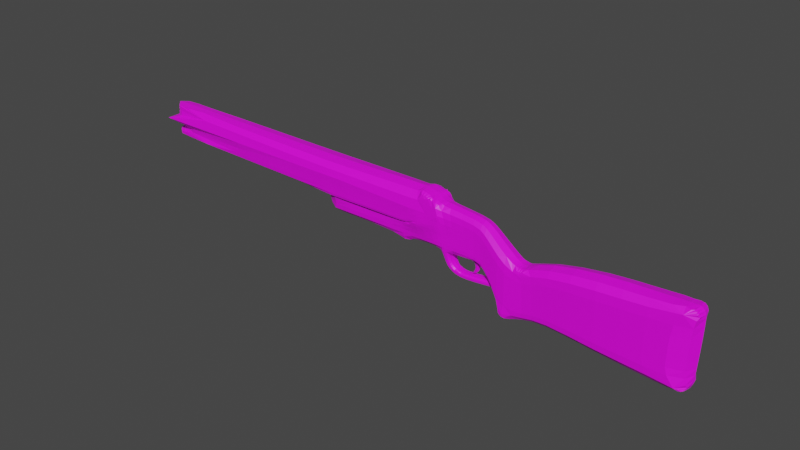 # Source: Gun.blend  (saved by Blender 3.6.11; exported with 4.5.12 LTS)
import bpy
from mathutils import Matrix  # noqa: F401  (used for matrix-valued properties, if any)

bpy.ops.wm.read_factory_settings(use_empty=True)
scene = bpy.context.scene
scene.name = 'Scene'

# ---- collections
col_collection = bpy.data.collections.new('Collection'); scene.collection.children.link(col_collection)

# ---- images (referenced by path relative to the original .blend; pixels are not part of the script)
import os
ASSET_DIR = os.environ.get("B2B_ASSET_DIR", "")  # directory of the original .blend (textures are referenced by path, not embedded)
HERE = os.path.dirname(os.path.abspath(__file__))  # packed textures are extracted next to this script under _unpacked/

def load_image(name, relpath, width, height, colorspace="sRGB"):
    """Load a texture the original file referenced (path relative to the .blend, or extracted next to this script)."""
    p = next((c for c in (os.path.join(HERE, relpath), os.path.join(ASSET_DIR, relpath)) if relpath and os.path.exists(c)), "")
    if p:
        img = bpy.data.images.load(p, check_existing=True)
        img.name = name
    else:  # same state as the original file: an image datablock whose file is absent (Cycles renders it pink)
        img = bpy.data.images.new(name, width, height)
        img.source = "FILE"
        img.filepath = "//" + (relpath or name)
    img.colorspace_settings.name = colorspace
    return img
img_colorpallet_png = load_image('ColorPallet.png', 'ColorPallet.png', 1024, 1024, 'sRGB')

# ---- materials (node trees are filled in below, after node groups)
mat_material_001 = bpy.data.materials.new('Material.001')
mat_material_001.use_transparent_shadow = False

# ---- material node trees
mat_material_001.use_nodes = True; mat_material_001.node_tree.nodes.clear()
_N = mat_material_001.node_tree.nodes; _L = mat_material_001.node_tree.links
n0 = _N.new('ShaderNodeBsdfPrincipled'); n0.name = 'Principled BSDF'; n0.location = (10, 300)
n0.distribution = 'GGX'
n0.subsurface_method = 'RANDOM_WALK_SKIN'
n0.inputs[3].default_value = 1.45
n0.inputs[27].default_value = (0.0, 0.0, 0.0, 1.0)
n0.inputs[28].default_value = 1.0
n1 = _N.new('ShaderNodeOutputMaterial'); n1.name = 'Material Output'; n1.location = (300, 300)
n2 = _N.new('ShaderNodeTexImage'); n2.name = 'Image Texture'; n2.location = (-280, 280)
n2.image = img_colorpallet_png
_L.new(n0.outputs[0], n1.inputs[0])
_L.new(n2.outputs[0], n0.inputs[0])
n1.is_active_output = True

# ---- world
world_world = bpy.data.worlds.new('World'); scene.world = world_world
world_world.use_nodes = True; world_world.node_tree.nodes.clear()
_N = world_world.node_tree.nodes; _L = world_world.node_tree.links
n0 = _N.new('ShaderNodeOutputWorld'); n0.name = 'World Output'; n0.location = (300, 300)
n1 = _N.new('ShaderNodeBackground'); n1.name = 'Background'; n1.location = (10, 300)
n1.inputs[0].default_value = (0.05088, 0.05088, 0.05088, 1.0)
_L.new(n1.outputs[0], n0.inputs[0])
n0.is_active_output = True
world_world.color = (0.05088, 0.05088, 0.05088)
world_world.use_sun_shadow = False
world_world.sun_shadow_jitter_overblur = 0.0

# ---- meshes
me_cube_001 = bpy.data.meshes.new('Cube.001')
me_cube_001.from_pydata([(1.014, -1.0, -0.9872), (1.034, -1.0, 0.8398), (1.014, 1.0, -0.9872), (1.034, 1.0, 0.8398), (-1.223, -1.0, 0.05432), (-1.223, 1.0, 0.05432), (1.0, 1.0, 0.0), (1.0, -1.0, 0.0), (-1.275, 1.0, -0.6061), (1.0, 1.0, -0.5), (1.0, -1.0, -0.5), (-1.275, -1.0, -0.6061), (-1.171, -1.0, 0.6359), (-1.171, 1.0, 0.6359), (1.0, 1.0, 0.5145), (1.0, -1.0, 0.5145), (-0.09189, 1.0, -0.9769), (-0.3839, 1.0, 1.007), (-0.09189, -1.0, -0.9769), (-0.3839, -1.0, 1.007), (-0.1116, -1.0, 0.02716), (-0.1116, 1.0, 0.02716), (-0.1377, 1.0, -0.553), (-0.1377, -1.0, -0.553), (-0.08561, -1.0, 0.5752), (-0.08561, 1.0, 0.5752), (2.367, -0.7914, -0.8126), (2.383, -0.7914, 0.6334), (2.367, 0.7914, -0.8126), (2.383, 0.7914, 0.6334), (2.356, 0.7914, -0.03128), (2.356, -0.7914, -0.03128), (2.356, 0.7914, -0.427), (2.356, -0.7914, -0.427), (2.356, 0.7914, 0.3759), (2.356, -0.7914, 0.3759), (2.92, -0.7059, 0.7472), (2.92, 0.7059, 0.7472), (2.896, 0.7059, 0.1543), (2.896, -0.7059, 0.1543), (2.896, 0.7059, -0.1986), (2.896, -0.7059, -0.1986), (2.896, 0.7059, 0.5175), (2.896, -0.7059, 0.5175), (3.314, -0.8228, -0.78), (1.0, 1.0, 0.223), (3.314, 0.8228, -0.78), (-1.201, 1.0, 0.3063), (3.358, 0.8228, 0.09656), (3.358, -0.8228, 0.09656), (3.358, 0.8228, -0.3148), (3.358, -0.8228, -0.3148), (3.358, 0.8228, 0.5199), (3.358, -0.8228, 0.5199), (4.107, -0.593, -1.397), (4.167, -0.2468, -0.3127), (4.107, 0.593, -1.397), (4.167, 0.2468, -0.3127), (4.099, 0.593, -0.8114), (4.099, -0.593, -0.8114), (4.099, 0.593, -1.108), (4.099, -0.593, -1.108), (4.099, 0.593, -0.5063), (4.099, -0.593, -0.5063), (3.707, 0.7079, 0.06652), (3.729, -0.7079, -0.7114), (3.683, -0.7079, -1.121), (3.729, 0.7079, 0.006801), (3.729, 0.7079, -0.7114), (3.683, 0.7079, -1.121), (3.729, 0.7079, -0.3574), (3.729, -0.7079, 0.006801), (3.707, -0.7079, 0.06652), (3.729, -0.7079, -0.3574), (3.953, 0.6459, -0.2187), (3.882, -0.6459, -1.304), (3.929, 0.6459, -0.9252), (3.929, 0.6459, -0.6023), (3.929, -0.6459, -0.2699), (3.929, -0.6459, -0.9252), (3.929, 0.6459, -0.2699), (3.882, 0.6459, -1.304), (3.953, -0.6459, -0.2187), (3.929, -0.6459, -0.6023), (14.26, 0.9177, -1.976), (8.07, -0.7513, -0.4227), (14.27, 0.9165, -1.906), (8.07, 0.7513, -0.4227), (14.23, 0.9216, -2.04), (14.28, 0.916, -1.824), (14.27, -0.9165, -1.906), (14.26, -0.9177, -1.976), (8.044, 0.7513, -0.6671), (8.044, -0.7513, -0.6671), (14.25, -0.9195, -2.023), (14.28, -0.916, -1.824), (14.23, -0.9216, -2.04), (5.945, 0.6671, -0.5816), (6.385, 0.9689, -0.9518), (14.3, -1.004, -1.618), (14.3, 1.004, -1.618), (14.29, -0.916, -1.308), (8.598, 0.7513, -0.6776), (8.598, -0.7513, -0.6776), (8.598, -0.7513, -0.6776), (8.133, -0.7513, -0.4239), (8.57, -0.7513, -0.5834), (8.472, -0.7513, -0.5021), (8.319, -0.7513, -0.4461), (8.133, 0.7513, -0.4239), (8.598, 0.7513, -0.6776), (8.319, 0.7513, -0.4461), (8.472, 0.7513, -0.5021), (8.57, 0.7513, -0.5834), (5.945, 0.9439, -0.9248), (5.945, -0.6671, -0.5816), (5.968, -0.6671, -0.3646), (14.29, 0.916, -1.308), (5.944, 0.6671, -0.8068), (5.944, -0.6671, -0.8068), (5.945, -0.9439, -0.9248), (5.968, 0.6671, -0.3646), (5.149, 0.8915, -1.242), (5.044, -0.63, -0.339), (5.022, -0.63, -0.8681), (5.044, 0.63, -0.339), (5.022, -0.63, -0.5439), (5.022, 0.63, -0.8681), (5.022, 0.63, -0.5439), (5.149, -0.8915, -1.242), (5.484, -0.6485, -0.5628), (5.484, 0.9177, -0.8965), (5.484, 0.6485, -0.5628), (5.484, -0.9177, -1.221), (5.484, 0.9177, -1.221), (5.506, -0.6485, -0.3518), (5.484, -0.9177, -0.8965), (5.506, 0.6485, -0.3518), (8.598, -1.063, -0.8967), (5.315, 0.9047, -1.632), (5.481, 0.9177, -1.538), (8.598, 1.063, -0.8967), (8.044, -0.7513, -0.8862), (8.044, 0.7513, -0.8862), (5.315, -0.9047, -1.632), (5.944, 0.9439, -0.8068), (5.481, -0.9177, -1.538), (5.944, -0.9439, -0.8068), (8.598, -1.063, -0.8967), (5.481, -0.9177, -1.538), (2.832, -0.7282, -0.589), (3.108, -0.7448, -0.5976), (2.968, -0.7059, -0.3611), (2.896, -0.7227, -0.568), (2.971, -0.7238, -0.5623), (3.046, -0.7316, -0.5727), (3.108, 0.7448, -0.5976), (2.832, 0.7282, -0.589), (2.968, 0.7059, -0.3611), (3.046, 0.7316, -0.5727), (2.971, 0.7238, -0.5623), (2.896, 0.7227, -0.568), (-1.237, -1.0, -0.8318), (-1.045, -1.0, -0.9829), (-1.21, -1.0, -0.8886), (-1.165, -1.0, -0.9373), (-1.107, -1.0, -0.9704), (-1.045, 1.0, -0.9829), (-1.237, 1.0, -0.8318), (-1.107, 1.0, -0.9704), (-1.165, 1.0, -0.9373), (-1.21, 1.0, -0.8886), (-0.8844, -1.0, 1.04), (-1.106, -1.0, 0.8838), (-0.9525, -1.0, 1.028), (-1.019, -1.0, 0.9948), (-1.073, -1.0, 0.944), (-1.106, 1.0, 0.8838), (-0.8844, 1.0, 1.04), (-1.073, 1.0, 0.944), (-1.019, 1.0, 0.9948), (-0.9525, 1.0, 1.028), (3.555, -0.7889, 0.6625), (3.229, -0.7661, 0.8458), (3.427, -0.8228, 0.6504), (3.504, -0.7976, 0.7464), (3.424, -0.7963, 0.8107), (3.327, -0.7852, 0.8456), (3.229, 0.7661, 0.8458), (3.555, 0.7889, 0.6625), (3.427, 0.8228, 0.6504), (3.327, 0.7852, 0.8456), (3.424, 0.7963, 0.8107), (3.504, 0.7976, 0.7464), (1.0, -1.0, 0.223), (-1.201, -1.0, 0.3063), (-0.1003, 1.0, 0.2646), (-0.1003, -1.0, 0.2646), (2.356, 0.7914, 0.1452), (2.356, -0.7914, 0.1452), (2.896, 0.7059, 0.3117), (2.896, -0.7059, 0.3117), (3.358, 0.8228, 0.28), (3.358, -0.8228, 0.28), (4.099, 0.593, -0.6792), (4.099, -0.593, -0.6792), (3.729, -0.7079, -0.1996), (3.729, 0.7079, -0.1996), (3.929, -0.6459, -0.4583), (3.929, 0.6459, -0.4583), (8.044, 0.7513, -0.8862), (8.044, -0.7513, -0.8862), (8.598, 1.063, -0.8967), (8.598, -1.063, -0.8967), (5.944, -0.9439, -0.8068), (5.944, 0.9439, -0.8068), (5.022, 0.63, -0.7276), (5.022, -0.63, -0.7276), (5.643, 0.9177, -0.8499), (5.643, -0.9177, -0.8499), (8.598, 1.063, -0.8967), (5.315, -0.9047, -1.632), (8.044, -1.063, -0.8862), (8.044, 1.063, -0.8862), (5.584, -0.9246, -1.732), (6.385, 0.6847, -0.5995), (5.481, 0.9177, -1.538), (5.315, 0.9047, -1.632), (5.487, -0.9176, -1.705), (5.484, -0.9177, -0.8965), (5.484, 0.9177, -1.221), (5.484, -0.9177, -1.221), (5.484, 0.9177, -0.8965), (5.149, -0.63, -1.242), (5.149, 0.63, -1.242), (5.945, -0.9439, -0.9248), (5.392, -0.9106, -1.67), (5.481, -0.9177, -1.538), (5.669, -0.9304, -1.747), (5.945, 0.9439, -0.9248), (5.315, -0.9047, -1.632), (5.392, 0.9106, -1.67), (5.487, 0.9176, -1.705), (5.584, 0.9246, -1.732), (5.481, 0.9177, -1.538), (5.315, 0.9047, -1.632), (6.409, -0.6847, -0.3768), (6.385, -0.6847, -0.5995), (5.669, 0.9304, -1.747), (5.484, -0.9177, -0.8965), (5.484, 0.9177, -1.221), (5.484, -0.9177, -1.221), (5.484, 0.9177, -0.8965), (6.409, 0.6847, -0.3768), (6.384, -0.6847, -0.8273), (6.384, 0.6847, -0.8273), (5.999, -0.5842, -0.2536), (5.999, 0.5842, -0.2536), (6.384, -0.5996, -0.2642), (6.384, 0.5996, -0.2642), (5.164, 0.8969, -1.195), (5.139, -0.6338, -0.3416), (5.284, -0.8969, -0.9686), (5.139, 0.6338, -0.3416), (5.118, -0.6338, -0.5478), (5.284, 0.8969, -0.9686), (5.118, 0.6338, -0.5478), (5.164, -0.8969, -1.195), (5.118, -0.6338, -0.7326), (5.118, 0.6338, -0.7326), (4.883, 0.6244, -1.172), (4.359, -0.2544, -0.318), (5.036, -0.6244, -1.504), (4.883, -0.6244, -0.8595), (4.359, 0.2544, -0.318), (4.883, -0.6244, -0.5382), (4.883, 0.6244, -0.8595), (4.883, 0.6244, -0.5382), (5.036, 0.6244, -1.504), (4.883, -0.6244, -1.172), (4.883, -0.6244, -0.7203), (4.883, 0.6244, -0.7203), (4.96, -0.4332, 0.02569), (4.96, 0.4332, 0.02569), (5.012, -0.4358, 0.06637), (5.012, 0.4358, 0.06637), (4.902, -0.4294, -0.0716), (4.902, 0.4294, -0.0716), (4.913, -0.5269, -0.1852), (4.913, 0.5269, -0.1852), (5.002, 0.5316, -0.1566), (5.075, 0.5348, -0.1376), (5.075, -0.5348, -0.1376), (5.002, -0.5316, -0.1566), (4.787, -0.3276, 0.1938), (4.787, 0.3276, 0.1938), (4.826, -0.3296, 0.2246), (4.826, 0.3296, 0.2246), (4.84, -0.3805, 0.02365), (4.84, 0.3805, 0.02365), (4.879, -0.3839, 0.1042), (4.925, -0.3863, 0.1402), (4.879, 0.3839, 0.1042), (4.925, 0.3863, 0.1402), (4.513, -0.3786, 0.2226), (4.513, 0.3786, 0.2226), (4.538, -0.3809, 0.2742), (4.538, 0.3809, 0.2742), (4.504, -0.3752, 0.1239), (4.504, 0.3752, 0.1239), (4.66, -0.3402, 0.1089), (4.787, -0.3534, 0.0618), (4.767, -0.3266, 0.1614), (4.691, -0.3365, 0.1033), (4.726, -0.3377, 0.09234), (4.76, -0.3436, 0.07778), (4.787, 0.3534, 0.0618), (4.66, 0.3402, 0.1089), (4.767, 0.3266, 0.1614), (4.76, 0.3436, 0.07778), (4.726, 0.3377, 0.09234), (4.691, 0.3365, 0.1033), (3.862, -0.3641, 0.1729), (3.862, 0.3641, 0.1729), (3.867, -0.3663, 0.2277), (3.867, 0.3663, 0.2277), (3.888, -0.3609, 0.08116), (3.888, 0.3609, 0.08116), (3.862, -0.3641, 0.1729), (3.862, 0.3641, 0.1729), (3.867, -0.3663, 0.2277), (3.867, 0.3663, 0.2277), (3.888, -0.3609, 0.08116), (3.888, 0.3609, 0.08116), (3.672, -0.3641, 0.1548), (3.672, 0.3641, 0.1548), (3.676, -0.3663, 0.2096), (3.676, 0.3663, 0.2096), (3.698, -0.3609, 0.06306), (3.698, 0.3609, 0.06306), (4.12, 0.593, -0.3134), (4.12, -0.593, -0.3134), (4.904, -0.6244, -0.3351), (4.904, 0.6244, -0.3351), (4.158, 0.147, -0.1299), (4.158, -0.147, -0.1299), (4.272, -0.1515, -0.1331), (4.272, 0.1515, -0.1331), (4.213, 0.147, 0.01243), (4.213, -0.147, 0.01243), (4.321, -0.1515, -0.02238), (4.321, 0.1515, -0.02238), (4.311, 0.07624, 0.08231), (4.311, -0.07624, 0.08231), (4.367, -0.07861, 0.06425), (4.367, 0.07861, 0.06425), (4.311, 0.07624, 0.08231), (4.311, -0.07624, 0.08231), (4.367, -0.07861, 0.06425), (4.367, 0.07861, 0.06425), (5.182, 0.63, -1.418), (5.278, 0.6363, -1.596), (5.182, -0.63, -1.418), (5.278, -0.6363, -1.596), (5.149, -0.63, -1.242), (5.149, 0.63, -1.242), (5.315, -0.6394, -1.632), (5.315, 0.6394, -1.632), (5.149, -0.63, -1.242), (5.149, -0.63, -1.242), (5.149, 0.63, -1.242), (5.149, 0.63, -1.242), (5.164, 0.6338, -1.195), (5.164, -0.6338, -1.195), (8.044, 1.166, -1.429), (8.044, -1.166, -1.429), (5.945, 1.035, -1.258), (8.598, 1.166, -1.44), (8.598, -1.166, -1.44), (5.945, -1.035, -1.258), (5.484, -0.9177, -1.221), (5.484, 0.9177, -1.221), (14.3, 1.004, -1.618), (14.3, -1.004, -1.618), (6.385, -1.062, -1.294), (6.385, 1.062, -1.294), (5.164, 0.6338, -1.195), (5.164, -0.6338, -1.195), (5.149, 0.63, -1.242), (5.149, -0.63, -1.242), (5.097, -0.6265, -1.511), (5.278, -0.9004, -1.596), (5.182, -0.8915, -1.418), (5.143, -0.6283, -1.521), (5.194, -0.6308, -1.541), (5.241, -0.6336, -1.567), (5.278, 0.9004, -1.596), (5.097, 0.6265, -1.511), (5.182, 0.8915, -1.418), (5.241, 0.6336, -1.567), (5.194, 0.6308, -1.541), (5.143, 0.6283, -1.521), (5.149, 0.63, -1.242), (5.149, -0.63, -1.242), (5.315, 0.6394, -1.632), (5.315, -0.6394, -1.632), (5.149, 0.63, -1.242), (5.149, -0.63, -1.242), (5.278, -0.6363, -1.596), (5.182, -0.63, -1.418), (5.278, 0.6363, -1.596), (5.945, 0.9439, -0.9248), (5.182, 0.63, -1.418), (5.945, -0.9439, -0.9248), (5.149, 0.63, -1.242), (5.149, -0.63, -1.242), (5.484, 0.9177, -0.8965), (5.484, -0.9177, -1.221), (5.484, 0.9177, -1.221), (5.484, -0.9177, -0.8965), (5.315, 0.9047, -1.632), (5.481, 0.9177, -1.538), (5.315, -0.9047, -1.632), (5.481, -0.9177, -1.538), (8.044, 0.7513, -0.8862), (8.044, -0.7513, -0.8862), (8.598, 1.063, -0.8967), (8.598, -1.063, -0.8967), (5.944, -0.6671, -0.8068), (5.944, 0.6671, -0.8068), (5.945, 0.9439, -0.9248), (5.945, -0.9439, -0.9248), (5.149, 0.63, -1.242), (5.149, -0.63, -1.242), (5.484, 0.9177, -0.8965), (5.484, -0.9177, -1.221), (5.484, 0.9177, -1.221), (5.484, -0.9177, -0.8965), (5.315, 0.9047, -1.632), (5.481, 0.9177, -1.538), (5.315, -0.9047, -1.632), (5.481, -0.9177, -1.538), (8.044, 0.7513, -0.8862), (8.044, -0.7513, -0.8862), (8.598, 1.063, -0.8967), (8.598, -1.063, -0.8967), (5.944, -0.6671, -0.8068), (5.944, 0.6671, -0.8068), (6.384, -0.6847, -0.8273), (6.384, 0.6847, -0.8273), (5.164, 0.6338, -1.195), (5.164, -0.6338, -1.195), (5.164, 0.6338, -1.195), (5.164, -0.6338, -1.195), (8.044, 1.166, -1.429), (8.044, -1.166, -1.429), (5.945, 1.035, -1.258), (8.598, 1.166, -1.44), (8.598, -1.166, -1.44), (5.945, -1.035, -1.258), (5.484, -0.9177, -1.221), (5.484, 0.9177, -1.221), (14.3, 1.004, -1.618), (14.3, -1.004, -1.618), (6.385, -1.062, -1.294), (6.385, 1.062, -1.294), (5.164, 0.6338, -1.195), (5.164, -0.6338, -1.195), (5.149, 0.63, -1.242), (5.149, -0.63, -1.242), (5.945, -0.9439, -0.9248), (5.945, -1.035, -1.258), (5.869, -0.9439, -1.766), (5.869, 0.9439, -1.766), (5.945, 0.9439, -0.9248), (8.598, -1.166, -1.44), (8.598, 1.166, -1.44), (8.598, -1.063, -1.064), (8.598, 1.063, -1.064), (8.608, 1.063, -1.806), (5.945, 1.035, -1.258), (8.608, -1.063, -1.806), (8.044, -1.166, -1.429), (8.044, 1.166, -1.429), (8.044, -1.063, -1.054), (8.044, 1.063, -1.054), (6.384, -0.6847, -0.8273), (6.384, 0.6847, -0.8273), (5.164, 0.6338, -1.195), (5.164, -0.6338, -1.195), (5.182, 0.63, -1.418), (5.278, 0.6363, -1.596), (5.182, -0.63, -1.418), (5.278, -0.6363, -1.596), (5.149, -0.63, -1.242), (5.149, 0.63, -1.242), (5.315, -0.6394, -1.632), (5.315, 0.6394, -1.632), (5.149, -0.63, -1.242), (8.054, -1.063, -1.795), (8.054, 1.063, -1.795), (5.149, 0.63, -1.242), (5.164, 0.6338, -1.195), (5.164, -0.6338, -1.195), (8.044, 1.166, -1.429), (8.044, -1.166, -1.429), (5.945, 1.035, -1.258), (8.598, 1.166, -1.44), (8.598, -1.166, -1.44), (5.945, -1.035, -1.258), (5.484, -0.9177, -1.221), (5.484, 0.9177, -1.221), (14.3, 1.004, -1.618), (14.3, -1.004, -1.618), (6.385, -1.062, -1.294), (6.385, 1.062, -1.294), (5.164, 0.6338, -1.195), (5.164, -0.6338, -1.195), (5.149, 0.63, -1.242), (5.149, -0.63, -1.242), (14.25, 0.9195, -2.023), (14.27, 0.9203, -1.16), (6.384, -0.6847, -0.8273), (6.384, 0.6847, -0.8273), (5.164, 0.6338, -1.195), (5.164, -0.6338, -1.195), (5.164, 0.6338, -1.195), (5.164, -0.6338, -1.195), (8.044, 1.166, -1.429), (8.044, -1.166, -1.429), (5.945, 1.035, -1.258), (8.598, 1.166, -1.44), (8.598, -1.166, -1.44), (5.945, -1.035, -1.258), (5.484, -0.9177, -1.221), (5.484, 0.9177, -1.221), (14.3, 1.004, -1.618), (14.3, -1.004, -1.618), (6.385, -1.062, -1.294), (6.385, 1.062, -1.294), (5.164, 0.6338, -1.195), (5.164, -0.6338, -1.195), (5.149, 0.63, -1.242), (5.149, -0.63, -1.242), (14.29, 0.916, -1.308), (14.28, 0.9187, -1.173), (14.29, 0.9173, -1.205), (14.29, 0.9164, -1.252), (14.29, -0.916, -1.308), (14.27, -0.9203, -1.16), (14.29, -0.9164, -1.252), (14.29, -0.9173, -1.205), (14.28, -0.9187, -1.173), (6.327, 0.9689, -1.772), (6.385, -1.062, -1.294), (6.385, 1.062, -1.294), (6.327, -0.9689, -1.772), (6.385, -0.9689, -0.9518), (6.384, -0.9689, -0.8273), (6.384, 0.9689, -0.8273), (5.164, 0.6338, -1.195), (5.164, -0.6338, -1.195), (8.044, 1.166, -1.429), (8.044, -1.166, -1.429), (5.945, 1.035, -1.258), (8.598, 1.166, -1.44), (8.598, -1.166, -1.44), (5.945, -1.035, -1.258), (5.484, -0.9177, -1.221), (5.484, 0.9177, -1.221), (14.3, 1.004, -1.618), (14.3, -1.004, -1.618), (6.385, -1.062, -1.294), (6.385, 1.062, -1.294), (5.164, 0.6338, -1.195), (5.164, -0.6338, -1.195), (8.044, 1.166, -1.429), (8.044, -1.166, -1.429), (5.945, 1.035, -1.258), (8.598, 1.166, -1.44), (8.598, -1.166, -1.44), (5.945, -1.035, -1.258), (5.484, -0.9177, -1.221), (5.484, 0.9177, -1.221), (14.3, 1.004, -1.618), (14.3, -1.004, -1.618), (6.385, -1.062, -1.294), (6.385, 1.062, -1.294), (5.164, 0.6338, -1.195), (5.164, -0.6338, -1.195), (5.149, 0.63, -1.242), (5.149, -0.63, -1.242), (5.278, -0.6363, -1.596), (5.278, 0.6363, -1.596)], [], [(17, 178, 172, 19), (25, 17, 3, 14), (9, 6, 30, 32), (12, 173, 177, 13), (16, 2, 0, 18), (13, 177, 179, 180, 181, 178, 17, 25), (23, 20, 4, 11), (45, 14, 34, 198), (22, 21, 6, 9), (11, 4, 5, 8), (18, 23, 11, 162, 164, 165, 166, 163), (16, 22, 9, 2), (1, 15, 35, 27), (167, 169, 170, 171, 168, 8, 22, 16), (197, 24, 12, 195), (0, 2, 28, 26), (196, 25, 14, 45), (195, 12, 13, 47), (47, 13, 25, 196), (194, 15, 24, 197), (0, 10, 23, 18), (8, 5, 21, 22), (10, 7, 20, 23), (3, 17, 19, 1), (162, 11, 8, 168), (15, 1, 19, 24), (34, 29, 37, 42), (41, 152, 151, 44, 51), (29, 27, 36, 37), (3, 1, 27, 29), (194, 7, 31, 199), (7, 10, 33, 31), (10, 0, 26, 33), (2, 9, 32, 28), (14, 3, 29, 34), (40, 38, 48, 50), (28, 32, 40, 158, 157), (52, 190, 189, 64, 67), (156, 158, 40, 50, 46), (32, 30, 38, 40), (198, 34, 42, 200), (27, 35, 43, 36), (151, 156, 46, 44), (31, 33, 41, 39), (199, 31, 39, 201), (76, 77, 58, 60), (81, 76, 60, 56), (80, 74, 340, 62), (79, 75, 54, 61), (200, 42, 52, 202), (42, 37, 188, 190, 52), (33, 26, 150, 152, 41), (39, 41, 51, 49), (201, 39, 49, 203), (182, 184, 53, 71, 72), (475, 481, 96, 94, 91, 90, 95, 99), (246, 247, 93, 85), (255, 225, 92, 210), (100, 117, 101, 99), (209, 80, 62, 204), (82, 78, 63, 341), (75, 81, 56, 54), (83, 79, 61, 59), (208, 83, 59, 205), (74, 82, 341, 340), (37, 36, 183, 188), (203, 49, 73, 206), (49, 51, 65, 73), (44, 46, 69, 66), (36, 43, 53, 184, 183), (202, 52, 67, 207), (51, 44, 66, 65), (264, 268, 219, 130), (46, 50, 68, 69), (50, 48, 70, 68), (64, 72, 82, 74), (206, 73, 83, 208), (73, 65, 79, 83), (66, 69, 81, 75), (72, 71, 78, 82), (207, 67, 80, 209), (65, 66, 75, 79), (67, 64, 74, 80), (69, 68, 76, 81), (68, 70, 77, 76), (272, 278, 397, 390), (98, 559, 223, 485), (102, 110, 104, 103), (474, 145, 559, 98), (485, 223, 220, 478), (238, 248, 473, 472), (253, 246, 85, 87), (241, 236, 240, 245), (225, 253, 87, 92), (242, 228, 236, 241), (92, 87, 109, 111, 112, 113, 110, 102), (243, 224, 228, 242), (248, 238, 224, 243), (212, 102, 103, 213), (224, 238, 237), (228, 224, 237), (210, 92, 102, 212), (87, 85, 105, 109), (236, 228, 237), (240, 236, 237), (109, 105, 108, 111), (111, 108, 107, 112), (112, 107, 106, 113), (113, 106, 104, 110), (85, 93, 103, 104, 106, 107, 108, 105), (132, 137, 121, 97), (137, 135, 116, 121), (219, 136, 120, 214), (241, 245, 244), (242, 241, 244), (218, 132, 97, 215), (135, 130, 115, 116), (278, 270, 122, 398, 397), (342, 275, 126, 123), (281, 277, 128, 216), (270, 276, 127, 122), (273, 279, 129, 124), (280, 273, 124, 217), (290, 289, 287, 283), (129, 392, 391, 144, 146, 133, 267), (277, 343, 125, 128), (396, 398, 122, 260, 134, 140, 139), (243, 242, 244), (261, 264, 130, 135), (269, 266, 132, 218), (260, 265, 131, 134), (262, 267, 133, 136), (268, 262, 136, 219), (263, 261, 135, 137), (248, 243, 244), (266, 263, 137, 132), (279, 272, 390, 392, 129), (251, 237, 238, 472, 471), (248, 244, 250, 480, 473), (250, 252, 474, 480), (249, 251, 471, 470), (484, 482, 475, 477), (499, 500, 479, 481), (483, 485, 478, 476), (500, 483, 476, 479), (148, 477, 101, 548, 550, 551, 552, 549), (479, 476, 100, 89, 86, 84, 520, 88), (553, 555, 483, 500), (554, 556, 499, 482), (558, 557, 484, 222), (150, 153, 152), (153, 154, 152), (154, 155, 152), (155, 151, 152), (156, 159, 158), (159, 160, 158), (160, 161, 158), (161, 157, 158), (150, 157, 161, 153), (153, 161, 160, 154), (154, 160, 159, 155), (155, 159, 156, 151), (26, 28, 157, 150), (167, 163, 166, 169), (169, 166, 165, 170), (170, 165, 164, 171), (171, 164, 162, 168), (167, 16, 18, 163), (172, 178, 181, 174), (174, 181, 180, 175), (175, 180, 179, 176), (176, 179, 177, 173), (24, 19, 172, 174, 175, 176, 173, 12), (182, 185, 184), (185, 186, 184), (186, 187, 184), (187, 183, 184), (188, 191, 190), (191, 192, 190), (192, 193, 190), (193, 189, 190), (188, 183, 187, 191), (191, 187, 186, 192), (192, 186, 185, 193), (193, 185, 182, 189), (189, 182, 72, 64), (265, 269, 218, 131), (275, 280, 217, 126), (276, 281, 216, 127), (131, 218, 215, 114), (130, 219, 214, 115), (557, 554, 482, 484), (222, 484, 477, 148), (247, 254, 211, 93), (93, 211, 213, 103), (70, 207, 209, 77), (71, 206, 208, 78), (48, 202, 207, 70), (53, 203, 206, 71), (78, 208, 205, 63), (77, 209, 204, 58), (482, 499, 481, 475), (43, 201, 203, 53), (38, 200, 202, 48), (35, 199, 201, 43), (30, 198, 200, 38), (15, 194, 199, 35), (7, 194, 197, 20), (5, 47, 196, 21), (4, 195, 47, 5), (21, 196, 45, 6), (20, 197, 195, 4), (6, 45, 198, 30), (517, 510, 534, 541), (141, 138, 445, 444), (367, 227, 438, 404), (509, 510, 534, 533), (142, 486, 522, 443), (221, 366, 405, 440), (507, 504, 528, 531), (381, 376, 456, 461), (215, 255, 449, 429), (131, 114, 411, 416), (260, 122, 414, 450), (387, 380, 460, 467), (254, 214, 428, 448), (139, 140, 421, 420), (379, 380, 460, 459), (120, 136, 419, 413), (377, 374, 454, 457), (115, 214, 254, 247), (213, 211, 425, 427), (97, 121, 253, 225), (114, 215, 429, 411), (121, 116, 256, 257), (375, 378, 458, 455), (211, 254, 448, 425), (215, 97, 225, 255), (116, 115, 247, 246), (385, 376, 456, 465), (257, 256, 258, 259), (253, 121, 257, 259), (116, 246, 258, 256), (246, 253, 259, 258), (127, 216, 269, 265), (128, 125, 263, 266), (289, 288, 286, 287), (217, 124, 262, 268), (124, 129, 267, 262), (122, 127, 265, 260), (216, 128, 266, 269), (123, 126, 264, 261), (126, 217, 268, 264), (58, 204, 281, 276), (63, 205, 280, 275), (56, 60, 270, 278), (62, 340, 343, 277), (61, 54, 272, 279), (274, 57, 344, 347), (205, 59, 273, 280), (59, 61, 279, 273), (60, 58, 276, 270), (204, 62, 277, 281), (341, 63, 275, 342), (54, 56, 278, 272), (317, 310, 308, 309), (298, 300, 294, 312, 311), (292, 291, 285, 284), (291, 290, 283, 285), (293, 292, 284, 282), (288, 293, 282, 286), (342, 123, 293, 288), (123, 261, 292, 293), (263, 125, 290, 291), (261, 263, 291, 292), (343, 342, 288, 289), (125, 343, 289, 290), (295, 318, 317, 309, 305), (310, 312, 294, 304, 308), (300, 301, 296, 294), (301, 303, 297, 296), (303, 302, 295, 297), (285, 283, 302, 303), (284, 285, 303, 301), (283, 287, 299, 302), (282, 284, 301, 300), (287, 286, 298, 299), (286, 282, 300, 298), (307, 305, 323, 325), (306, 307, 325, 324), (294, 296, 306, 304), (302, 299, 316, 318, 295), (296, 297, 307, 306), (297, 295, 305, 307), (310, 313, 312), (313, 314, 312), (314, 315, 312), (315, 311, 312), (316, 319, 318), (319, 320, 318), (320, 321, 318), (321, 317, 318), (310, 317, 321, 313), (313, 321, 320, 314), (314, 320, 319, 315), (315, 319, 316, 311), (299, 298, 311, 316), (309, 308, 326, 327), (308, 304, 322, 326), (304, 306, 324, 322), (305, 309, 327, 323), (322, 324, 330, 328), (326, 322, 328, 332), (327, 326, 332, 333), (325, 323, 329, 331), (324, 325, 331, 330), (323, 327, 333, 329), (330, 331, 337, 336), (329, 333, 339, 335), (339, 338, 334, 335), (335, 334, 336, 337), (331, 329, 335, 337), (333, 332, 338, 339), (332, 328, 334, 338), (328, 330, 336, 334), (55, 57, 340, 341), (271, 55, 341, 342), (57, 274, 343, 340), (274, 271, 342, 343), (346, 347, 351, 350), (57, 55, 345, 344), (271, 274, 347, 346), (55, 271, 346, 345), (349, 350, 354, 353), (345, 346, 350, 349), (347, 344, 348, 351), (344, 345, 349, 348), (355, 352, 356, 359), (351, 348, 352, 355), (348, 349, 353, 352), (350, 351, 355, 354), (356, 357, 358, 359), (352, 353, 357, 356), (354, 355, 359, 358), (353, 354, 358, 357), (214, 120, 413, 428), (212, 213, 427, 426), (133, 267, 451, 417), (133, 146, 423, 417), (375, 384, 464, 455), (260, 134, 418, 450), (210, 212, 426, 424), (373, 387, 467, 453), (372, 260, 450, 452), (381, 386, 466, 461), (140, 134, 418, 421), (386, 372, 452, 466), (385, 374, 454, 465), (379, 384, 464, 459), (255, 210, 424, 449), (267, 373, 453, 451), (382, 377, 457, 462), (136, 133, 417, 419), (146, 144, 422, 423), (378, 383, 463, 458), (134, 131, 416, 418), (382, 383, 463, 462), (129, 267, 451, 415), (390, 393, 392), (393, 394, 392), (394, 395, 392), (395, 391, 392), (396, 399, 398), (399, 400, 398), (400, 401, 398), (401, 397, 398), (396, 391, 395, 399), (399, 395, 394, 400), (400, 394, 393, 401), (401, 393, 390, 397), (392, 129, 368, 362), (455, 458, 508, 505), (469, 415, 233, 519), (129, 389, 364, 368), (465, 456, 506, 515), (468, 414, 234, 518), (122, 388, 365, 371), (396, 139, 367, 361), (455, 464, 514, 505), (453, 467, 517, 503), (144, 391, 363, 366), (452, 450, 488, 502), (389, 469, 519, 364), (466, 452, 502, 516), (415, 451, 489, 233), (450, 418, 230, 488), (423, 422, 221, 149), (451, 453, 503, 489), (415, 129, 368, 233), (391, 396, 361, 363), (449, 424, 143, 487), (416, 411, 239, 232), (420, 421, 226, 227), (427, 425, 142, 138), (425, 448, 486, 142), (426, 427, 138, 141), (424, 426, 141, 143), (429, 449, 487, 118), (428, 413, 235, 119), (422, 144, 366, 221), (448, 428, 119, 486), (417, 423, 149, 231), (419, 417, 231, 229), (421, 418, 230, 226), (461, 466, 516, 511), (418, 416, 232, 230), (398, 396, 361, 360), (465, 454, 504, 515), (413, 419, 229, 235), (459, 464, 514, 509), (417, 451, 489, 231), (462, 457, 507, 512), (450, 414, 234, 488), (458, 463, 513, 508), (139, 420, 227, 367), (391, 392, 362, 363), (462, 463, 513, 512), (461, 456, 506, 511), (411, 429, 118, 239), (467, 460, 510, 517), (388, 468, 518, 365), (122, 398, 360, 371), (459, 460, 510, 509), (414, 122, 371, 234), (457, 454, 504, 507), (232, 239, 430, 434), (138, 142, 443, 445), (233, 368, 403, 433), (505, 508, 532, 529), (519, 233, 433, 543), (487, 143, 442, 523), (515, 506, 530, 539), (518, 234, 432, 542), (505, 514, 538, 529), (503, 517, 541, 527), (371, 365, 406, 402), (502, 488, 524, 526), (239, 118, 447, 430), (516, 502, 526, 540), (368, 364, 407, 403), (233, 489, 525, 433), (363, 362, 409, 408), (488, 230, 436, 524), (488, 234, 432, 524), (360, 361, 410, 412), (489, 503, 527, 525), (231, 489, 525, 435), (363, 361, 410, 408), (366, 363, 408, 405), (235, 229, 437, 431), (361, 367, 404, 410), (230, 232, 434, 436), (362, 368, 403, 409), (229, 231, 435, 437), (371, 360, 412, 402), (118, 487, 523, 447), (486, 119, 446, 522), (511, 516, 540, 535), (226, 230, 436, 439), (515, 504, 528, 539), (227, 226, 439, 438), (509, 514, 538, 533), (512, 507, 531, 536), (508, 513, 537, 532), (231, 149, 441, 435), (364, 519, 543, 407), (512, 513, 537, 536), (119, 235, 431, 446), (234, 371, 402, 432), (511, 506, 530, 535), (149, 221, 440, 441), (143, 141, 444, 442), (365, 518, 542, 406), (541, 534, 582, 589), (406, 542, 590, 495), (432, 402, 501, 370), (533, 534, 582, 581), (430, 447, 145, 474), (531, 528, 576, 579), (407, 543, 591, 494), (441, 440, 240, 237), (529, 532, 580, 577), (543, 433, 369, 591), (539, 530, 578, 587), (542, 432, 370, 590), (440, 405, 496, 240), (529, 538, 586, 577), (527, 541, 589, 575), (523, 442, 223, 559), (404, 438, 245, 497), (526, 524, 560, 574), (540, 526, 574, 588), (433, 525, 561, 369), (438, 439, 244, 245), (445, 443, 222, 148), (524, 436, 250, 560), (443, 522, 558, 222), (525, 527, 575, 561), (444, 445, 148, 220), (442, 444, 220, 223), (446, 431, 470, 147), (435, 441, 237, 251), (402, 412, 490, 501), (439, 436, 250, 244), (409, 403, 498, 492), (410, 404, 497, 491), (405, 408, 493, 496), (447, 523, 559, 145), (408, 410, 491, 493), (522, 446, 147, 558), (412, 410, 491, 490), (408, 409, 492, 493), (535, 540, 588, 583), (403, 407, 494, 498), (539, 528, 576, 587), (402, 406, 495, 501), (437, 435, 251, 249), (533, 538, 586, 581), (434, 430, 474, 252), (436, 434, 252, 250), (536, 531, 579, 584), (431, 437, 249, 470), (532, 537, 585, 580), (433, 403, 498, 369), (536, 537, 585, 584), (435, 525, 561, 251), (535, 530, 578, 583), (524, 432, 370, 560), (555, 98, 485, 483), (493, 491, 593, 592), (496, 493, 592, 240), (491, 497, 245, 593), (501, 495, 590, 370), (498, 494, 591, 369), (556, 553, 500, 499), (220, 148, 549, 521), (89, 100, 99, 95), (477, 475, 99, 101), (117, 544, 548, 101), (476, 478, 117, 100), (96, 88, 520, 94), (94, 520, 84, 91), (91, 84, 86, 90), (90, 86, 89, 95), (481, 479, 88, 96), (521, 549, 552, 545), (545, 552, 551, 546), (546, 551, 550, 547), (547, 550, 548, 544), (478, 220, 521, 545, 546, 547, 544, 117), (473, 480, 555, 553), (471, 472, 556, 554), (147, 470, 557, 558), (470, 471, 554, 557), (480, 474, 98, 555), (472, 473, 553, 556), (483, 476, 565, 562), (480, 555, 573, 564), (554, 471, 567, 572), (99, 475, 566, 571), (554, 482, 563, 572), (483, 555, 573, 562), (476, 100, 570, 565), (251, 561, 575, 568), (480, 250, 569, 564), (475, 482, 563, 566), (251, 471, 567, 568), (99, 100, 570, 571), (560, 250, 569, 574), (571, 570, 584, 585), (572, 563, 577, 586), (571, 566, 580, 585), (564, 573, 587, 578), (565, 570, 584, 579), (566, 563, 577, 580), (572, 567, 581, 586), (562, 565, 579, 576), (562, 573, 587, 576), (568, 567, 581, 582), (574, 569, 583, 588), (568, 575, 589, 582), (564, 569, 583, 578), (592, 593, 245, 240)])
_uv = me_cube_001.uv_layers.new(name='UVMap')
_uv.uv.foreach_set('vector', [0.6952, 0.4648, 0.6952, 0.4648, 0.6952, 0.4648, 0.6952, 0.4648, 0.6951, 0.4648, 0.6951, 0.4648, 0.6951, 0.4648, 0.6951, 0.4648, 0.6951, 0.4648, 0.6951, 0.4648, 0.6951, 0.4648, 0.6951, 0.4648, 0.6952, 0.4648, 0.6951, 0.4648, 0.6951, 0.4648, 0.6952, 0.4648, 0.6952, 0.4648, 0.6951, 0.4648, 0.6951, 0.4647, 0.6952, 0.4647, 0.6952, 0.4648, 0.6951, 0.4648, 0.6951, 0.4648, 0.6951, 0.4648, 0.6951, 0.4648, 0.6951, 0.4648, 0.6951, 0.4648, 0.6952, 0.4648, 0.6952, 0.4648, 0.6952, 0.4648, 0.6952, 0.4648, 0.6952, 0.4648, 0.6951, 0.4648, 0.6951, 0.4648, 0.6951, 0.4648, 0.6951, 0.4648, 0.6951, 0.4648, 0.6951, 0.4648, 0.6951, 0.4648, 0.6951, 0.4648, 0.6952, 0.4648, 0.6952, 0.4648, 0.6952, 0.4648, 0.6952, 0.4648, 0.6952, 0.4648, 0.6952, 0.4648, 0.6952, 0.4648, 0.6952, 0.4648, 0.6952, 0.4648, 0.6952, 0.4648, 0.6952, 0.4648, 0.6952, 0.4648, 0.6951, 0.4648, 0.6951, 0.4648, 0.6951, 0.4648, 0.6951, 0.4648, 0.6952, 0.4648, 0.6952, 0.4648, 0.6952, 0.4648, 0.6952, 0.4648, 0.6952, 0.4648, 0.6952, 0.4648, 0.6952, 0.4648, 0.6952, 0.4648, 0.6952, 0.4648, 0.6952, 0.4648, 0.6952, 0.4648, 0.6952, 0.4648, 0.6952, 0.4648, 0.6952, 0.4648, 0.6952, 0.4648, 0.6952, 0.4648, 0.6951, 0.4647, 0.6951, 0.4648, 0.6951, 0.4648, 0.6951, 0.4647, 0.6951, 0.4648, 0.6951, 0.4648, 0.6951, 0.4648, 0.6951, 0.4648, 0.6952, 0.4648, 0.6952, 0.4648, 0.6952, 0.4648, 0.6952, 0.4648, 0.6952, 0.4648, 0.6952, 0.4648, 0.6952, 0.4648, 0.6952, 0.4648, 0.6952, 0.4648, 0.6952, 0.4648, 0.6952, 0.4648, 0.6952, 0.4648, 0.6952, 0.4648, 0.6952, 0.4648, 0.6952, 0.4648, 0.6952, 0.4648, 0.6952, 0.4648, 0.6952, 0.4648, 0.6952, 0.4648, 0.6952, 0.4648, 0.6952, 0.4648, 0.6952, 0.4648, 0.6952, 0.4648, 0.6952, 0.4648, 0.6952, 0.4648, 0.6952, 0.4648, 0.6952, 0.4648, 0.6952, 0.4648, 0.6952, 0.4648, 0.6952, 0.4648, 0.6952, 0.4648, 0.6952, 0.4648, 0.6952, 0.4648, 0.6952, 0.4648, 0.6952, 0.4648, 0.6952, 0.4648, 0.6951, 0.4648, 0.6951, 0.4648, 0.6951, 0.4648, 0.6951, 0.4648, 0.6952, 0.4648, 0.6952, 0.4648, 0.6952, 0.4648, 0.6952, 0.4648, 0.6952, 0.4648, 0.6952, 0.4648, 0.6952, 0.4648, 0.6952, 0.4648, 0.6952, 0.4648, 0.6952, 0.4648, 0.6952, 0.4648, 0.6952, 0.4648, 0.6952, 0.4648, 0.6952, 0.4648, 0.6952, 0.4648, 0.6952, 0.4648, 0.6952, 0.4648, 0.6952, 0.4648, 0.6952, 0.4648, 0.6952, 0.4648, 0.6952, 0.4648, 0.6952, 0.4648, 0.6952, 0.4648, 0.6952, 0.4648, 0.6952, 0.4648, 0.6951, 0.4648, 0.6951, 0.4648, 0.6951, 0.4648, 0.6951, 0.4648, 0.6951, 0.4648, 0.6951, 0.4648, 0.6951, 0.4648, 0.6951, 0.4648, 0.6951, 0.4648, 0.6951, 0.4648, 0.6951, 0.4648, 0.6951, 0.4648, 0.6951, 0.4648, 0.6951, 0.4648, 0.6951, 0.4648, 0.6951, 0.4648, 0.6951, 0.4648, 0.5718, 0.9398, 0.572, 0.9398, 0.5724, 0.9398, 0.5724, 0.9398, 0.5718, 0.9398, 0.6951, 0.4648, 0.6951, 0.4648, 0.6951, 0.4648, 0.6951, 0.4648, 0.6951, 0.4648, 0.6951, 0.4648, 0.6951, 0.4648, 0.6951, 0.4648, 0.6951, 0.4648, 0.6951, 0.4648, 0.6951, 0.4648, 0.6951, 0.4648, 0.6951, 0.4648, 0.6952, 0.4648, 0.6952, 0.4648, 0.6952, 0.4648, 0.6952, 0.4648, 0.6951, 0.4647, 0.6951, 0.4648, 0.6951, 0.4648, 0.6951, 0.4647, 0.6952, 0.4648, 0.6952, 0.4648, 0.6952, 0.4648, 0.6952, 0.4648, 0.6952, 0.4648, 0.6952, 0.4648, 0.6952, 0.4648, 0.6952, 0.4648, 0.5662, 0.9408, 0.5667, 0.9408, 0.5667, 0.9408, 0.5662, 0.9408, 0.5657, 0.9408, 0.5662, 0.9408, 0.5662, 0.9408, 0.5657, 0.9408, 0.5672, 0.9408, 0.5677, 0.9408, 0.5677, 0.9408, 0.5672, 0.9408, 0.5672, 0.9415, 0.5676, 0.9415, 0.5676, 0.9415, 0.5672, 0.9415, 0.6951, 0.4648, 0.6951, 0.4648, 0.6951, 0.4648, 0.6951, 0.4648, 0.6951, 0.4648, 0.6951, 0.4648, 0.6951, 0.4648, 0.6951, 0.4648, 0.6951, 0.4648, 0.6952, 0.4648, 0.6952, 0.4648, 0.6952, 0.4648, 0.6952, 0.4648, 0.6952, 0.4648, 0.6952, 0.4648, 0.6952, 0.4648, 0.6952, 0.4648, 0.6952, 0.4648, 0.6952, 0.4648, 0.6952, 0.4648, 0.6952, 0.4648, 0.6952, 0.4648, 0.566, 0.9473, 0.5662, 0.9473, 0.5663, 0.9473, 0.5663, 0.9473, 0.566, 0.9473, 0.5672, 0.9415, 0.5676, 0.9415, 0.5676, 0.9415, 0.5676, 0.9415, 0.5676, 0.9415, 0.5674, 0.9415, 0.5673, 0.9415, 0.5672, 0.9415, 0.5659, 0.9415, 0.5663, 0.9415, 0.5663, 0.9415, 0.5659, 0.9415, 0.5666, 0.9432, 0.5663, 0.9432, 0.5663, 0.9432, 0.5666, 0.9432, 0.5672, 0.9432, 0.5667, 0.9432, 0.5667, 0.9415, 0.5672, 0.9415, 0.5669, 0.9408, 0.5672, 0.9408, 0.5672, 0.9408, 0.5669, 0.9408, 0.5659, 0.9415, 0.5663, 0.9415, 0.5663, 0.9415, 0.5659, 0.9415, 0.5657, 0.9428, 0.5657, 0.9408, 0.5657, 0.9408, 0.5657, 0.9428, 0.5667, 0.9415, 0.5672, 0.9415, 0.5672, 0.9415, 0.5667, 0.9415, 0.5666, 0.9415, 0.5667, 0.9415, 0.5667, 0.9415, 0.5666, 0.9415, 0.5659, 0.9432, 0.5659, 0.9415, 0.5659, 0.9415, 0.5659, 0.9432, 0.6952, 0.4648, 0.6952, 0.4648, 0.6952, 0.4648, 0.6952, 0.4648, 0.5664, 0.9473, 0.5665, 0.9473, 0.5665, 0.9473, 0.5664, 0.9473, 0.5665, 0.9473, 0.5668, 0.9473, 0.5668, 0.9473, 0.5665, 0.9473, 0.5441, 0.9404, 0.5441, 0.9388, 0.5441, 0.9388, 0.5441, 0.9404, 0.6952, 0.4648, 0.6952, 0.4648, 0.6952, 0.4648, 0.6952, 0.4648, 0.6952, 0.4648, 0.5715, 0.9398, 0.5718, 0.9398, 0.5718, 0.9398, 0.5715, 0.9398, 0.5547, 0.9375, 0.5547, 0.9375, 0.5547, 0.9375, 0.5547, 0.9375, 0.5663, 0.9415, 0.5666, 0.9415, 0.5666, 0.9415, 0.5663, 0.9415, 0.5699, 0.9398, 0.5706, 0.9398, 0.5706, 0.9398, 0.5699, 0.9398, 0.5706, 0.9398, 0.5712, 0.9398, 0.5712, 0.9398, 0.5706, 0.9398, 0.5659, 0.9432, 0.5659, 0.9415, 0.5659, 0.9415, 0.5659, 0.9432, 0.5666, 0.9415, 0.5667, 0.9415, 0.5667, 0.9415, 0.5666, 0.9415, 0.5667, 0.9415, 0.5672, 0.9415, 0.5672, 0.9415, 0.5667, 0.9415, 0.5657, 0.9428, 0.5657, 0.9408, 0.5657, 0.9408, 0.5657, 0.9428, 0.5659, 0.9415, 0.5663, 0.9415, 0.5663, 0.9415, 0.5659, 0.9415, 0.5669, 0.9408, 0.5672, 0.9408, 0.5672, 0.9408, 0.5669, 0.9408, 0.5672, 0.9415, 0.5676, 0.9415, 0.5676, 0.9415, 0.5672, 0.9415, 0.5672, 0.9408, 0.5677, 0.9408, 0.5677, 0.9408, 0.5672, 0.9408, 0.5657, 0.9408, 0.5662, 0.9408, 0.5662, 0.9408, 0.5657, 0.9408, 0.5662, 0.9408, 0.5667, 0.9408, 0.5667, 0.9408, 0.5662, 0.9408, 0.5657, 0.9428, 0.5657, 0.9408, 0.5657, 0.9408, 0.5657, 0.9428, 0.5667, 0.9408, 0.5669, 0.9408, 0.5669, 0.9408, 0.5667, 0.9408, 0.5663, 0.9432, 0.5663, 0.9432, 0.5663, 0.9415, 0.5663, 0.9415, 0.5667, 0.9432, 0.5666, 0.9432, 0.5666, 0.9432, 0.5667, 0.9432, 0.5667, 0.9432, 0.5666, 0.9432, 0.5666, 0.9432, 0.5667, 0.9432, 0.5657, 0.9428, 0.5657, 0.9408, 0.5657, 0.9408, 0.5657, 0.9428, 0.5659, 0.9432, 0.5659, 0.9415, 0.5659, 0.9415, 0.5659, 0.9432, 0.5676, 0.9432, 0.5676, 0.9415, 0.5676, 0.9415, 0.5676, 0.9432, 0.5672, 0.9408, 0.5677, 0.9408, 0.5677, 0.9408, 0.5672, 0.9408, 0.5657, 0.9408, 0.5657, 0.9428, 0.5657, 0.9428, 0.5657, 0.9408, 0.5663, 0.9432, 0.5659, 0.9432, 0.5659, 0.9432, 0.5659, 0.9432, 0.5659, 0.9432, 0.5662, 0.9432, 0.5663, 0.9432, 0.5663, 0.9432, 0.5657, 0.9408, 0.5657, 0.9428, 0.5657, 0.9428, 0.5657, 0.9408, 0.5657, 0.9408, 0.5657, 0.9428, 0.5657, 0.9428, 0.5657, 0.9408, 0.5666, 0.9432, 0.5663, 0.9432, 0.5663, 0.9415, 0.5666, 0.9415, 0.5676, 0.9415, 0.5676, 0.9415, 0.5674, 0.9415, 0.5676, 0.9415, 0.5676, 0.9415, 0.5674, 0.9415, 0.5666, 0.9432, 0.5663, 0.9432, 0.5663, 0.9432, 0.5666, 0.9432, 0.5659, 0.9432, 0.5659, 0.9415, 0.5659, 0.9415, 0.5659, 0.9432, 0.5676, 0.9415, 0.5676, 0.9415, 0.5674, 0.9415, 0.5676, 0.9415, 0.5676, 0.9415, 0.5674, 0.9415, 0.5659, 0.9432, 0.5659, 0.9415, 0.5659, 0.9415, 0.5659, 0.9432, 0.5659, 0.9432, 0.5659, 0.9415, 0.5659, 0.9415, 0.5659, 0.9432, 0.5659, 0.9432, 0.5659, 0.9415, 0.5662, 0.9415, 0.5662, 0.9432, 0.5662, 0.9432, 0.5662, 0.9415, 0.5663, 0.9415, 0.5663, 0.9432, 0.5659, 0.9415, 0.5663, 0.9415, 0.5663, 0.9415, 0.5663, 0.9415, 0.5662, 0.9415, 0.5659, 0.9415, 0.5659, 0.9415, 0.5659, 0.9415, 0.5672, 0.9408, 0.5677, 0.9408, 0.5677, 0.9408, 0.5672, 0.9408, 0.5659, 0.9432, 0.5659, 0.9415, 0.5659, 0.9415, 0.5659, 0.9432, 0.5666, 0.9415, 0.5667, 0.9415, 0.5667, 0.9415, 0.5666, 0.9415, 0.5676, 0.9432, 0.5676, 0.9432, 0.5674, 0.9432, 0.5676, 0.9432, 0.5676, 0.9432, 0.5674, 0.9432, 0.5669, 0.9408, 0.5672, 0.9408, 0.5672, 0.9408, 0.5669, 0.9408, 0.5659, 0.9415, 0.5663, 0.9415, 0.5663, 0.9415, 0.5659, 0.9415, 0.5657, 0.9408, 0.5662, 0.9408, 0.5662, 0.9408, 0.5659, 0.9408, 0.5657, 0.9408, 0.5659, 0.9415, 0.5663, 0.9415, 0.5663, 0.9415, 0.5659, 0.9415, 0.5669, 0.9408, 0.5672, 0.9408, 0.5672, 0.9408, 0.5669, 0.9408, 0.5662, 0.9408, 0.5667, 0.9408, 0.5667, 0.9408, 0.5662, 0.9408, 0.5667, 0.9415, 0.5672, 0.9415, 0.5672, 0.9415, 0.5667, 0.9415, 0.5666, 0.9415, 0.5667, 0.9415, 0.5667, 0.9415, 0.5666, 0.9415, 0.5677, 0.9408, 0.5677, 0.9408, 0.5677, 0.9408, 0.5677, 0.9408, 0.5672, 0.9415, 0.5674, 0.9415, 0.5676, 0.9415, 0.5676, 0.9415, 0.5674, 0.9415, 0.5672, 0.9415, 0.5672, 0.9415, 0.5672, 0.9408, 0.5677, 0.9408, 0.5677, 0.9408, 0.5672, 0.9408, 0.5676, 0.9432, 0.5674, 0.9432, 0.5672, 0.9432, 0.5672, 0.9432, 0.5672, 0.9432, 0.5674, 0.9432, 0.5676, 0.9432, 0.5676, 0.9432, 0.5676, 0.9432, 0.5674, 0.9432, 0.5659, 0.9415, 0.5663, 0.9415, 0.5663, 0.9415, 0.5659, 0.9415, 0.5669, 0.9408, 0.5672, 0.9408, 0.5672, 0.9408, 0.5669, 0.9408, 0.5672, 0.9432, 0.5667, 0.9432, 0.5667, 0.9432, 0.5672, 0.9432, 0.5667, 0.9415, 0.5672, 0.9415, 0.5672, 0.9415, 0.5667, 0.9415, 0.5666, 0.9415, 0.5667, 0.9415, 0.5667, 0.9415, 0.5666, 0.9415, 0.5659, 0.9432, 0.5659, 0.9415, 0.5659, 0.9415, 0.5659, 0.9432, 0.5676, 0.9432, 0.5676, 0.9432, 0.5674, 0.9432, 0.5672, 0.9408, 0.5677, 0.9408, 0.5677, 0.9408, 0.5672, 0.9408, 0.5672, 0.9415, 0.5676, 0.9415, 0.5676, 0.9415, 0.5674, 0.9415, 0.5672, 0.9415, 0.5672, 0.9415, 0.5674, 0.9415, 0.5676, 0.9415, 0.5676, 0.9415, 0.5672, 0.9415, 0.5676, 0.9432, 0.5674, 0.9432, 0.5672, 0.9432, 0.5672, 0.9432, 0.5676, 0.9432, 0.5672, 0.9432, 0.5667, 0.9432, 0.5667, 0.9432, 0.5672, 0.9432, 0.5667, 0.9415, 0.5672, 0.9415, 0.5672, 0.9415, 0.5667, 0.9415, 0.5667, 0.9415, 0.5672, 0.9415, 0.5672, 0.9415, 0.5667, 0.9415, 0.5657, 0.9428, 0.5657, 0.9408, 0.5657, 0.9408, 0.5657, 0.9428, 0.5672, 0.9432, 0.5667, 0.9432, 0.5667, 0.9432, 0.5672, 0.9432, 0.5676, 0.9432, 0.5672, 0.9432, 0.5672, 0.9432, 0.5676, 0.9432, 0.5666, 0.9415, 0.5667, 0.9415, 0.5667, 0.9415, 0.5667, 0.9415, 0.5667, 0.9415, 0.5666, 0.9415, 0.5666, 0.9415, 0.5666, 0.9415, 0.5676, 0.9432, 0.5672, 0.9432, 0.5672, 0.9432, 0.5673, 0.9432, 0.5674, 0.9432, 0.5676, 0.9432, 0.5676, 0.9432, 0.5676, 0.9432, 0.5676, 0.9432, 0.5672, 0.9432, 0.5672, 0.9432, 0.5676, 0.9432, 0.5672, 0.9415, 0.5676, 0.9415, 0.5676, 0.9415, 0.5672, 0.9415, 0.5666, 0.9415, 0.5667, 0.9415, 0.5667, 0.9415, 0.5666, 0.9415, 0.6952, 0.4648, 0.6952, 0.4648, 0.6952, 0.4648, 0.6952, 0.4648, 0.6952, 0.4648, 0.6952, 0.4648, 0.6952, 0.4648, 0.6952, 0.4648, 0.6952, 0.4648, 0.6952, 0.4648, 0.6952, 0.4648, 0.6952, 0.4648, 0.6951, 0.4648, 0.6951, 0.4648, 0.6951, 0.4648, 0.6951, 0.4648, 0.6951, 0.4648, 0.6951, 0.4648, 0.6951, 0.4648, 0.6951, 0.4648, 0.6951, 0.4648, 0.6951, 0.4648, 0.6951, 0.4648, 0.6951, 0.4648, 0.6951, 0.4647, 0.6951, 0.4648, 0.6951, 0.4648, 0.6951, 0.4647, 0.6951, 0.4647, 0.6951, 0.4648, 0.6951, 0.4648, 0.6951, 0.4647, 0.6951, 0.4647, 0.6951, 0.4648, 0.6951, 0.4648, 0.6951, 0.4647, 0.6951, 0.4647, 0.6951, 0.4648, 0.6951, 0.4648, 0.6951, 0.4647, 0.6951, 0.4647, 0.6951, 0.4648, 0.6951, 0.4648, 0.6951, 0.4647, 0.6952, 0.4648, 0.6952, 0.4648, 0.6952, 0.4648, 0.6952, 0.4648, 0.6952, 0.4648, 0.6952, 0.4648, 0.6952, 0.4648, 0.6952, 0.4648, 0.6952, 0.4648, 0.6952, 0.4648, 0.6952, 0.4648, 0.6952, 0.4648, 0.6952, 0.4648, 0.6952, 0.4648, 0.6952, 0.4648, 0.6952, 0.4648, 0.6952, 0.4648, 0.6951, 0.4648, 0.6951, 0.4648, 0.6952, 0.4648, 0.6952, 0.4648, 0.6952, 0.4648, 0.6952, 0.4648, 0.6952, 0.4648, 0.6952, 0.4648, 0.6952, 0.4648, 0.6952, 0.4648, 0.6952, 0.4648, 0.6951, 0.4648, 0.6951, 0.4648, 0.6951, 0.4648, 0.6951, 0.4648, 0.6951, 0.4648, 0.6951, 0.4648, 0.6951, 0.4648, 0.6951, 0.4648, 0.6952, 0.4648, 0.6952, 0.4648, 0.6952, 0.4648, 0.6952, 0.4648, 0.6952, 0.4648, 0.6952, 0.4648, 0.6952, 0.4648, 0.6952, 0.4648, 0.6952, 0.4648, 0.6952, 0.4648, 0.6952, 0.4648, 0.6952, 0.4648, 0.6952, 0.4648, 0.6952, 0.4648, 0.6952, 0.4648, 0.6952, 0.4648, 0.6952, 0.4648, 0.6952, 0.4648, 0.6952, 0.4648, 0.6952, 0.4648, 0.6951, 0.4648, 0.6951, 0.4648, 0.6951, 0.4648, 0.6951, 0.4648, 0.6951, 0.4648, 0.6951, 0.4648, 0.6951, 0.4648, 0.6951, 0.4648, 0.6951, 0.4648, 0.6951, 0.4648, 0.6951, 0.4648, 0.6951, 0.4648, 0.6952, 0.4648, 0.6952, 0.4648, 0.6952, 0.4648, 0.6952, 0.4648, 0.6952, 0.4648, 0.6952, 0.4648, 0.6952, 0.4648, 0.6952, 0.4648, 0.6951, 0.4648, 0.6951, 0.4647, 0.6951, 0.4647, 0.6951, 0.4648, 0.6951, 0.4648, 0.6951, 0.4647, 0.6951, 0.4647, 0.6951, 0.4648, 0.5651, 0.9385, 0.5651, 0.9368, 0.5651, 0.9368, 0.5651, 0.9385, 0.5667, 0.9432, 0.5666, 0.9432, 0.5666, 0.9432, 0.5667, 0.9432, 0.5663, 0.9415, 0.5666, 0.9415, 0.5666, 0.9415, 0.5663, 0.9415, 0.5667, 0.9408, 0.5669, 0.9408, 0.5669, 0.9408, 0.5667, 0.9408, 0.5667, 0.9432, 0.5666, 0.9432, 0.5666, 0.9432, 0.5667, 0.9432, 0.5663, 0.9415, 0.5666, 0.9415, 0.5666, 0.9415, 0.5663, 0.9415, 0.5667, 0.9415, 0.5672, 0.9415, 0.5672, 0.9415, 0.5667, 0.9415, 0.5666, 0.9415, 0.5667, 0.9415, 0.5667, 0.9415, 0.5666, 0.9415, 0.5663, 0.9415, 0.5666, 0.9415, 0.5666, 0.9415, 0.5663, 0.9415, 0.5663, 0.9415, 0.5666, 0.9415, 0.5666, 0.9415, 0.5663, 0.9415, 0.5667, 0.9408, 0.5669, 0.9408, 0.5669, 0.9408, 0.5667, 0.9408, 0.5663, 0.9415, 0.5666, 0.9415, 0.5666, 0.9415, 0.5663, 0.9415, 0.5712, 0.9398, 0.5715, 0.9398, 0.5715, 0.9398, 0.5712, 0.9398, 0.5663, 0.9473, 0.5664, 0.9473, 0.5664, 0.9473, 0.5663, 0.9473, 0.5663, 0.9415, 0.5666, 0.9415, 0.5666, 0.9415, 0.5663, 0.9415, 0.5667, 0.9408, 0.5669, 0.9408, 0.5669, 0.9408, 0.5667, 0.9408, 0.5672, 0.9415, 0.5676, 0.9415, 0.5676, 0.9415, 0.5672, 0.9415, 0.6952, 0.4648, 0.6952, 0.4648, 0.6952, 0.4648, 0.6952, 0.4648, 0.6951, 0.4648, 0.6951, 0.4648, 0.6951, 0.4648, 0.6951, 0.4648, 0.6952, 0.4648, 0.6952, 0.4648, 0.6952, 0.4648, 0.6952, 0.4648, 0.6951, 0.4648, 0.6951, 0.4648, 0.6951, 0.4648, 0.6951, 0.4648, 0.6952, 0.4648, 0.6952, 0.4648, 0.6952, 0.4648, 0.6952, 0.4648, 0.6952, 0.4648, 0.6952, 0.4648, 0.6952, 0.4648, 0.6952, 0.4648, 0.6952, 0.4648, 0.6952, 0.4648, 0.6952, 0.4648, 0.6952, 0.4648, 0.6952, 0.4648, 0.6952, 0.4648, 0.6952, 0.4648, 0.6952, 0.4648, 0.6951, 0.4648, 0.6951, 0.4648, 0.6951, 0.4648, 0.6951, 0.4648, 0.6952, 0.4648, 0.6952, 0.4648, 0.6952, 0.4648, 0.6952, 0.4648, 0.6951, 0.4648, 0.6951, 0.4648, 0.6951, 0.4648, 0.6951, 0.4648, 0.5701, 0.9466, 0.5701, 0.9466, 0.5701, 0.9466, 0.5701, 0.9466, 0.5666, 0.9432, 0.5666, 0.9415, 0.5666, 0.9415, 0.5666, 0.9432, 0.5676, 0.9432, 0.5676, 0.9432, 0.5676, 0.9432, 0.5676, 0.9432, 0.5701, 0.9466, 0.5701, 0.9466, 0.5701, 0.9466, 0.5701, 0.9466, 0.5666, 0.9415, 0.5666, 0.9415, 0.5666, 0.9415, 0.5666, 0.9415, 0.5676, 0.9415, 0.5676, 0.9415, 0.5676, 0.9415, 0.5676, 0.9415, 0.5701, 0.9466, 0.5701, 0.9466, 0.5701, 0.9466, 0.5701, 0.9466, 0.5701, 0.9466, 0.5701, 0.9466, 0.5701, 0.9466, 0.5701, 0.9466, 0.5666, 0.9432, 0.5666, 0.9432, 0.5666, 0.9432, 0.5666, 0.9432, 0.5667, 0.9432, 0.5667, 0.9432, 0.5667, 0.9432, 0.5667, 0.9432, 0.5672, 0.9432, 0.5672, 0.9432, 0.5672, 0.9432, 0.5672, 0.9432, 0.5701, 0.9466, 0.5701, 0.9466, 0.5701, 0.9466, 0.5701, 0.9466, 0.5666, 0.9415, 0.5666, 0.9415, 0.5666, 0.9415, 0.5666, 0.9415, 0.5676, 0.9432, 0.5674, 0.9432, 0.5674, 0.9432, 0.5676, 0.9432, 0.5701, 0.9466, 0.5701, 0.9466, 0.5701, 0.9466, 0.5701, 0.9466, 0.5667, 0.9415, 0.5667, 0.9415, 0.5667, 0.9415, 0.5667, 0.9415, 0.5701, 0.9466, 0.5701, 0.9466, 0.5701, 0.9466, 0.5701, 0.9466, 0.5663, 0.9415, 0.5666, 0.9415, 0.5666, 0.9415, 0.5663, 0.9415, 0.5666, 0.9415, 0.5666, 0.9415, 0.5666, 0.9415, 0.5666, 0.9415, 0.5672, 0.9408, 0.5677, 0.9408, 0.5677, 0.9408, 0.5672, 0.9408, 0.5667, 0.9432, 0.5666, 0.9432, 0.5666, 0.9432, 0.5667, 0.9432, 0.5659, 0.9432, 0.5659, 0.9415, 0.5659, 0.9415, 0.5659, 0.9432, 0.5701, 0.9466, 0.5701, 0.9466, 0.5701, 0.9466, 0.5701, 0.9466, 0.5666, 0.9415, 0.5666, 0.9415, 0.5666, 0.9415, 0.5666, 0.9415, 0.5666, 0.9432, 0.5663, 0.9432, 0.5663, 0.9432, 0.5666, 0.9432, 0.5659, 0.9415, 0.5663, 0.9415, 0.5663, 0.9415, 0.5659, 0.9415, 0.5701, 0.9466, 0.5701, 0.9466, 0.5701, 0.9466, 0.5701, 0.9466, 0.5659, 0.9432, 0.5659, 0.9415, 0.5659, 0.9415, 0.5659, 0.9432, 0.5677, 0.9408, 0.5677, 0.9408, 0.5677, 0.9408, 0.5677, 0.9408, 0.5659, 0.9415, 0.5659, 0.9415, 0.5659, 0.9415, 0.5659, 0.9415, 0.5659, 0.9415, 0.5659, 0.9432, 0.5659, 0.9432, 0.5659, 0.9415, 0.5667, 0.9408, 0.5669, 0.9408, 0.5669, 0.9408, 0.5667, 0.9408, 0.5672, 0.9408, 0.5677, 0.9408, 0.5677, 0.9408, 0.5672, 0.9408, 0.5659, 0.9432, 0.5659, 0.9415, 0.5659, 0.9415, 0.5659, 0.9432, 0.5666, 0.9415, 0.5667, 0.9415, 0.5667, 0.9415, 0.5666, 0.9415, 0.5667, 0.9415, 0.5672, 0.9415, 0.5672, 0.9415, 0.5667, 0.9415, 0.5662, 0.9408, 0.5667, 0.9408, 0.5667, 0.9408, 0.5662, 0.9408, 0.5669, 0.9408, 0.5672, 0.9408, 0.5672, 0.9408, 0.5669, 0.9408, 0.5659, 0.9415, 0.5663, 0.9415, 0.5663, 0.9415, 0.5659, 0.9415, 0.5663, 0.9415, 0.5666, 0.9415, 0.5666, 0.9415, 0.5663, 0.9415, 0.5667, 0.9408, 0.5669, 0.9408, 0.5669, 0.9408, 0.5667, 0.9408, 0.5663, 0.9415, 0.5666, 0.9415, 0.5666, 0.9415, 0.5663, 0.9415, 0.5657, 0.9408, 0.5662, 0.9408, 0.5662, 0.9408, 0.5657, 0.9408, 0.5672, 0.9408, 0.5677, 0.9408, 0.5677, 0.9408, 0.5672, 0.9408, 0.5672, 0.9415, 0.5676, 0.9415, 0.5676, 0.9415, 0.5672, 0.9415, 0.5677, 0.9412, 0.5677, 0.9412, 0.5677, 0.9412, 0.5677, 0.9412, 0.5666, 0.9415, 0.5667, 0.9415, 0.5667, 0.9415, 0.5666, 0.9415, 0.5667, 0.9415, 0.5672, 0.9415, 0.5672, 0.9415, 0.5667, 0.9415, 0.5662, 0.9408, 0.5667, 0.9408, 0.5667, 0.9408, 0.5662, 0.9408, 0.5669, 0.9408, 0.5672, 0.9408, 0.5672, 0.9408, 0.5669, 0.9408, 0.5659, 0.9415, 0.5663, 0.9415, 0.5663, 0.9415, 0.5659, 0.9415, 0.5657, 0.9428, 0.5657, 0.9408, 0.5657, 0.9408, 0.5657, 0.9428, 0.5677, 0.9408, 0.5677, 0.9428, 0.5677, 0.9428, 0.5677, 0.9408, 0.5659, 0.9415, 0.5659, 0.9415, 0.5659, 0.9415, 0.5659, 0.9415, 0.5659, 0.9415, 0.5677, 0.9428, 0.5677, 0.9408, 0.5677, 0.9408, 0.5677, 0.9428, 0.5677, 0.9408, 0.5677, 0.9408, 0.5677, 0.9408, 0.5677, 0.9408, 0.5659, 0.9415, 0.5659, 0.9415, 0.5659, 0.9415, 0.5659, 0.9415, 0.5659, 0.9415, 0.5659, 0.9415, 0.5659, 0.9415, 0.5659, 0.9415, 0.5659, 0.9415, 0.5659, 0.9415, 0.5659, 0.9415, 0.5659, 0.9415, 0.5659, 0.9415, 0.5659, 0.9415, 0.5659, 0.9415, 0.5659, 0.9415, 0.5677, 0.9408, 0.5677, 0.9408, 0.5677, 0.9408, 0.5677, 0.9408, 0.5659, 0.9415, 0.5659, 0.9432, 0.5659, 0.9432, 0.5659, 0.9415, 0.5659, 0.9432, 0.5659, 0.9415, 0.5659, 0.9415, 0.5659, 0.9432, 0.5677, 0.9408, 0.5677, 0.9408, 0.5677, 0.9408, 0.5677, 0.9408, 0.5677, 0.9408, 0.5677, 0.9408, 0.5677, 0.9408, 0.5677, 0.9408, 0.5677, 0.9408, 0.5659, 0.9415, 0.5659, 0.9415, 0.5659, 0.9415, 0.5659, 0.9415, 0.5659, 0.9415, 0.5659, 0.9415, 0.5659, 0.9415, 0.5659, 0.9415, 0.5659, 0.9415, 0.5659, 0.9415, 0.5659, 0.9432, 0.5659, 0.9432, 0.5659, 0.9415, 0.5677, 0.9408, 0.5677, 0.9408, 0.5677, 0.9408, 0.5677, 0.9408, 0.5677, 0.9408, 0.5677, 0.9408, 0.5677, 0.9408, 0.5677, 0.9408, 0.5659, 0.9415, 0.5659, 0.9432, 0.5659, 0.9432, 0.5659, 0.9415, 0.5677, 0.9408, 0.5677, 0.9408, 0.5677, 0.9408, 0.5677, 0.9408, 0.5659, 0.9415, 0.5659, 0.9415, 0.5659, 0.9415, 0.5659, 0.9415, 0.5659, 0.9432, 0.5659, 0.9415, 0.5659, 0.9415, 0.5659, 0.9432, 0.5659, 0.9415, 0.5659, 0.9415, 0.5659, 0.9415, 0.5659, 0.9415, 0.5659, 0.9432, 0.5659, 0.9432, 0.5659, 0.9432, 0.5659, 0.9432, 0.5659, 0.9415, 0.5659, 0.9432, 0.5659, 0.9432, 0.5659, 0.9415, 0.5659, 0.9415, 0.5659, 0.9415, 0.5659, 0.9415, 0.5659, 0.9415, 0.5677, 0.9408, 0.5677, 0.9408, 0.5677, 0.9408, 0.5677, 0.9408, 0.5677, 0.9408, 0.5659, 0.9415, 0.5659, 0.9432, 0.5659, 0.9432, 0.5659, 0.9415, 0.5677, 0.9408, 0.5677, 0.9408, 0.5677, 0.9408, 0.5677, 0.9408, 0.5659, 0.9415, 0.5659, 0.9415, 0.5659, 0.9415, 0.5659, 0.9415, 0.5659, 0.9415, 0.5659, 0.9415, 0.5659, 0.9415, 0.5659, 0.9415, 0.5659, 0.9415, 0.5659, 0.9415, 0.5659, 0.9414, 0.5659, 0.9415, 0.5677, 0.9408, 0.5677, 0.9408, 0.5677, 0.9408, 0.5677, 0.9408, 0.5677, 0.9408, 0.5677, 0.9408, 0.5677, 0.9408, 0.5677, 0.9408, 0.5677, 0.9408, 0.5677, 0.9408, 0.5677, 0.9407, 0.5677, 0.9408, 0.5677, 0.9428, 0.5677, 0.9408, 0.5677, 0.9408, 0.5677, 0.9428, 0.5677, 0.9428, 0.5677, 0.9408, 0.5677, 0.9408, 0.5677, 0.9428, 0.5677, 0.9428, 0.5677, 0.9408, 0.5677, 0.9408, 0.5677, 0.9428, 0.5677, 0.9428, 0.5677, 0.9408, 0.5677, 0.9408, 0.5677, 0.9428, 0.5659, 0.9432, 0.5659, 0.9415, 0.5659, 0.9415, 0.5659, 0.9432, 0.5659, 0.9432, 0.5659, 0.9415, 0.5659, 0.9415, 0.5659, 0.9432, 0.5659, 0.9415, 0.5659, 0.9415, 0.5659, 0.9415, 0.5659, 0.9415, 0.5659, 0.9415, 0.5659, 0.9415, 0.5659, 0.9415, 0.5659, 0.9415, 0.5659, 0.9432, 0.5659, 0.9432, 0.5659, 0.9432, 0.5659, 0.9432, 0.5659, 0.9415, 0.5659, 0.9415, 0.5659, 0.9415, 0.5659, 0.9415, 0.5659, 0.9415, 0.5659, 0.9415, 0.5659, 0.9415, 0.5659, 0.9415, 0.5659, 0.9432, 0.5659, 0.9415, 0.5659, 0.9415, 0.5659, 0.9432, 0.5659, 0.9432, 0.5659, 0.9432, 0.5659, 0.9432, 0.5659, 0.9432, 0.5659, 0.9415, 0.5659, 0.9432, 0.5659, 0.9432, 0.5659, 0.9415, 0.5659, 0.9432, 0.5659, 0.9432, 0.5659, 0.9432, 0.5659, 0.9432, 0.5659, 0.9415, 0.5659, 0.9432, 0.5659, 0.9432, 0.5659, 0.9415, 0.5677, 0.9408, 0.5677, 0.9408, 0.5677, 0.9408, 0.5677, 0.9408, 0.5659, 0.9432, 0.5659, 0.9415, 0.5659, 0.9415, 0.5659, 0.9432, 0.5659, 0.9432, 0.5659, 0.9415, 0.5659, 0.9415, 0.5659, 0.9432, 0.5677, 0.9408, 0.5677, 0.9408, 0.5677, 0.9408, 0.5677, 0.9408, 0.5677, 0.9408, 0.5677, 0.9428, 0.5677, 0.9428, 0.5677, 0.9408, 0.5659, 0.9415, 0.5659, 0.9415, 0.5659, 0.9415, 0.5659, 0.9415, 0.5659, 0.9415, 0.5659, 0.9415, 0.5659, 0.9415, 0.5659, 0.9415, 0.5659, 0.9419, 0.5659, 0.9428, 0.5659, 0.9432, 0.5659, 0.9415, 0.5659, 0.9419, 0.5659, 0.9419, 0.5659, 0.9415, 0.5659, 0.9415, 0.5677, 0.9412, 0.5677, 0.9412, 0.5677, 0.9408, 0.5677, 0.9408, 0.5659, 0.9428, 0.5659, 0.9419, 0.5659, 0.9415, 0.5659, 0.9432, 0.5677, 0.9424, 0.5677, 0.9412, 0.5677, 0.9412, 0.5677, 0.9424, 0.5659, 0.9428, 0.5659, 0.9419, 0.5659, 0.9419, 0.5659, 0.9428, 0.5659, 0.9419, 0.5659, 0.9428, 0.5659, 0.9428, 0.5659, 0.9419, 0.5659, 0.9419, 0.5659, 0.9419, 0.5659, 0.9419, 0.5659, 0.9419, 0.5659, 0.9419, 0.5659, 0.9419, 0.5659, 0.9419, 0.5659, 0.9419, 0.5659, 0.9419, 0.5659, 0.9419, 0.5659, 0.9419, 0.5659, 0.9419, 0.5677, 0.9412, 0.5677, 0.9412, 0.5677, 0.9412, 0.5677, 0.9412, 0.5659, 0.9428, 0.5659, 0.9419, 0.5659, 0.9419, 0.5659, 0.9428, 0.5659, 0.9428, 0.5659, 0.9428, 0.5659, 0.9428, 0.5659, 0.9428, 0.5659, 0.9428, 0.5659, 0.9428, 0.5659, 0.9428, 0.5659, 0.9428, 0.5659, 0.9428, 0.5659, 0.9419, 0.5659, 0.9419, 0.5659, 0.9428, 0.5659, 0.9419, 0.5659, 0.9428, 0.5659, 0.9428, 0.5659, 0.9419, 0.5659, 0.9428, 0.5659, 0.9419, 0.5659, 0.9419, 0.5659, 0.9428, 0.5659, 0.9428, 0.5659, 0.9419, 0.5659, 0.9419, 0.5659, 0.9428, 0.5659, 0.9419, 0.5659, 0.9428, 0.5659, 0.9428, 0.5659, 0.9419, 0.5659, 0.9419, 0.5659, 0.9419, 0.5659, 0.9419, 0.5659, 0.9419, 0.5666, 0.9415, 0.5667, 0.9415, 0.5667, 0.9415, 0.5666, 0.9415, 0.5666, 0.9432, 0.5666, 0.9415, 0.5666, 0.9415, 0.5666, 0.9432, 0.5672, 0.9415, 0.5672, 0.9415, 0.5672, 0.9415, 0.5672, 0.9415, 0.5672, 0.9415, 0.5674, 0.9415, 0.5674, 0.9415, 0.5672, 0.9415, 0.5701, 0.9466, 0.5701, 0.9466, 0.5701, 0.9466, 0.5701, 0.9466, 0.5672, 0.9432, 0.5672, 0.9432, 0.5672, 0.9432, 0.5672, 0.9432, 0.5666, 0.9432, 0.5666, 0.9432, 0.5666, 0.9432, 0.5666, 0.9432, 0.5701, 0.9466, 0.5701, 0.9466, 0.5701, 0.9466, 0.5701, 0.9466, 0.5701, 0.9466, 0.5701, 0.9466, 0.5701, 0.9466, 0.5701, 0.9466, 0.5701, 0.9466, 0.5701, 0.9466, 0.5701, 0.9466, 0.5701, 0.9466, 0.5674, 0.9432, 0.5672, 0.9432, 0.5672, 0.9432, 0.5674, 0.9432, 0.5701, 0.9466, 0.5701, 0.9466, 0.5701, 0.9466, 0.5701, 0.9466, 0.5701, 0.9466, 0.5701, 0.9466, 0.5701, 0.9466, 0.5701, 0.9466, 0.5701, 0.9466, 0.5701, 0.9466, 0.5701, 0.9466, 0.5701, 0.9466, 0.5666, 0.9432, 0.5666, 0.9432, 0.5666, 0.9432, 0.5666, 0.9432, 0.5701, 0.9466, 0.5701, 0.9466, 0.5701, 0.9466, 0.5701, 0.9466, 0.5701, 0.9466, 0.5701, 0.9466, 0.5701, 0.9466, 0.5701, 0.9466, 0.5667, 0.9415, 0.5672, 0.9415, 0.5672, 0.9415, 0.5667, 0.9415, 0.5674, 0.9415, 0.5676, 0.9415, 0.5676, 0.9415, 0.5674, 0.9415, 0.5701, 0.9466, 0.5701, 0.9466, 0.5701, 0.9466, 0.5701, 0.9466, 0.5672, 0.9432, 0.5667, 0.9432, 0.5667, 0.9432, 0.5672, 0.9432, 0.5701, 0.9466, 0.5701, 0.9466, 0.5701, 0.9466, 0.5701, 0.9466, 0.5672, 0.9415, 0.5672, 0.9415, 0.5672, 0.9415, 0.5672, 0.9415, 0.5676, 0.9415, 0.5676, 0.9415, 0.5674, 0.9415, 0.5676, 0.9415, 0.5676, 0.9415, 0.5674, 0.9415, 0.5676, 0.9415, 0.5676, 0.9415, 0.5674, 0.9415, 0.5676, 0.9415, 0.5676, 0.9415, 0.5674, 0.9415, 0.5657, 0.9408, 0.5657, 0.9408, 0.5659, 0.9408, 0.5657, 0.9408, 0.5657, 0.9408, 0.5659, 0.9408, 0.5657, 0.9408, 0.5657, 0.9408, 0.5659, 0.9408, 0.5657, 0.9408, 0.5657, 0.9408, 0.5659, 0.9408, 0.5676, 0.9432, 0.5676, 0.9415, 0.5676, 0.9415, 0.5676, 0.9432, 0.5676, 0.9432, 0.5676, 0.9415, 0.5676, 0.9415, 0.5676, 0.9432, 0.5676, 0.9432, 0.5676, 0.9415, 0.5676, 0.9415, 0.5676, 0.9432, 0.5657, 0.9408, 0.5657, 0.9428, 0.5657, 0.9428, 0.5657, 0.9408, 0.5674, 0.9415, 0.5672, 0.9415, 0.5672, 0.9415, 0.5674, 0.9415, 0.5701, 0.9466, 0.5701, 0.9466, 0.5701, 0.9466, 0.5701, 0.9466, 0.5701, 0.9466, 0.5701, 0.9466, 0.5701, 0.9466, 0.5701, 0.9466, 0.5701, 0.9466, 0.5701, 0.9466, 0.5701, 0.9466, 0.5701, 0.9466, 0.5701, 0.9466, 0.5701, 0.9466, 0.5701, 0.9466, 0.5701, 0.9466, 0.5701, 0.9466, 0.5701, 0.9466, 0.5701, 0.9466, 0.5701, 0.9466, 0.5701, 0.9466, 0.5701, 0.9466, 0.5701, 0.9466, 0.5701, 0.9466, 0.5676, 0.9432, 0.5676, 0.9432, 0.5676, 0.9432, 0.5676, 0.9432, 0.5701, 0.9466, 0.5701, 0.9466, 0.5701, 0.9466, 0.5701, 0.9466, 0.5701, 0.9466, 0.5701, 0.9466, 0.5701, 0.9466, 0.5701, 0.9466, 0.5676, 0.9415, 0.5676, 0.9415, 0.5676, 0.9415, 0.5676, 0.9415, 0.5701, 0.9466, 0.5701, 0.9466, 0.5701, 0.9466, 0.5701, 0.9466, 0.5701, 0.9466, 0.5701, 0.9466, 0.5701, 0.9466, 0.5701, 0.9466, 0.5701, 0.9466, 0.5701, 0.9466, 0.5701, 0.9466, 0.5701, 0.9466, 0.5672, 0.9415, 0.5672, 0.9415, 0.5672, 0.9415, 0.5672, 0.9415, 0.5672, 0.9432, 0.5672, 0.9432, 0.5672, 0.9432, 0.5672, 0.9432, 0.5674, 0.9415, 0.5676, 0.9415, 0.5676, 0.9415, 0.5674, 0.9415, 0.5701, 0.9466, 0.5701, 0.9466, 0.5701, 0.9466, 0.5701, 0.9466, 0.5672, 0.9415, 0.5672, 0.9415, 0.5672, 0.9415, 0.5672, 0.9415, 0.5676, 0.9415, 0.5676, 0.9432, 0.5676, 0.9432, 0.5676, 0.9415, 0.5666, 0.9432, 0.5666, 0.9432, 0.5666, 0.9432, 0.5666, 0.9432, 0.5667, 0.9432, 0.5667, 0.9432, 0.5667, 0.9432, 0.5667, 0.9432, 0.5676, 0.9432, 0.5674, 0.9432, 0.5674, 0.9432, 0.5676, 0.9432, 0.5666, 0.9415, 0.5666, 0.9415, 0.5666, 0.9415, 0.5666, 0.9415, 0.5666, 0.9415, 0.5666, 0.9415, 0.5666, 0.9415, 0.5666, 0.9415, 0.5666, 0.9432, 0.5666, 0.9415, 0.5666, 0.9415, 0.5666, 0.9432, 0.5666, 0.9432, 0.5666, 0.9432, 0.5666, 0.9432, 0.5666, 0.9432, 0.5666, 0.9432, 0.5666, 0.9432, 0.5666, 0.9432, 0.5666, 0.9432, 0.5666, 0.9415, 0.5667, 0.9415, 0.5667, 0.9415, 0.5666, 0.9415, 0.5676, 0.9415, 0.5676, 0.9415, 0.5676, 0.9415, 0.5676, 0.9415, 0.5666, 0.9415, 0.5666, 0.9415, 0.5666, 0.9415, 0.5666, 0.9415, 0.5672, 0.9415, 0.5674, 0.9415, 0.5674, 0.9415, 0.5672, 0.9415, 0.5667, 0.9415, 0.5672, 0.9415, 0.5672, 0.9415, 0.5667, 0.9415, 0.5674, 0.9432, 0.5672, 0.9432, 0.5672, 0.9432, 0.5674, 0.9432, 0.5701, 0.9466, 0.5701, 0.9466, 0.5701, 0.9466, 0.5701, 0.9466, 0.5672, 0.9432, 0.5667, 0.9432, 0.5667, 0.9432, 0.5672, 0.9432, 0.5674, 0.9432, 0.5676, 0.9432, 0.5676, 0.9432, 0.5674, 0.9432, 0.5701, 0.9466, 0.5701, 0.9466, 0.5701, 0.9466, 0.5701, 0.9466, 0.5667, 0.9415, 0.5667, 0.9415, 0.5667, 0.9415, 0.5667, 0.9415, 0.5701, 0.9466, 0.5701, 0.9466, 0.5701, 0.9466, 0.5701, 0.9466, 0.5672, 0.9415, 0.5672, 0.9415, 0.5672, 0.9415, 0.5672, 0.9415, 0.5701, 0.9466, 0.5701, 0.9466, 0.5701, 0.9466, 0.5701, 0.9466, 0.5672, 0.9432, 0.5672, 0.9432, 0.5672, 0.9432, 0.5672, 0.9432, 0.5701, 0.9466, 0.5701, 0.9466, 0.5701, 0.9466, 0.5701, 0.9466, 0.5676, 0.9432, 0.5676, 0.9432, 0.5676, 0.9432, 0.5676, 0.9432, 0.5676, 0.9415, 0.5674, 0.9415, 0.5674, 0.9415, 0.5676, 0.9415, 0.5701, 0.9466, 0.5701, 0.9466, 0.5701, 0.9466, 0.5701, 0.9466, 0.5701, 0.9466, 0.5701, 0.9466, 0.5701, 0.9466, 0.5701, 0.9466, 0.5667, 0.9432, 0.5666, 0.9432, 0.5666, 0.9432, 0.5667, 0.9432, 0.5701, 0.9466, 0.5701, 0.9466, 0.5701, 0.9466, 0.5701, 0.9466, 0.5701, 0.9466, 0.5701, 0.9466, 0.5701, 0.9466, 0.5701, 0.9466, 0.5672, 0.9432, 0.5674, 0.9432, 0.5674, 0.9432, 0.5672, 0.9432, 0.5701, 0.9466, 0.5701, 0.9466, 0.5701, 0.9466, 0.5701, 0.9466, 0.5672, 0.9432, 0.5672, 0.9432, 0.5672, 0.9432, 0.5672, 0.9432, 0.5701, 0.9466, 0.5701, 0.9466, 0.5701, 0.9466, 0.5701, 0.9466, 0.5667, 0.9432, 0.5667, 0.9432, 0.5667, 0.9432, 0.5667, 0.9432, 0.5666, 0.9415, 0.5666, 0.9415, 0.5666, 0.9415, 0.5666, 0.9415, 0.5672, 0.9415, 0.5672, 0.9415, 0.5672, 0.9415, 0.5672, 0.9415, 0.5701, 0.9466, 0.5701, 0.9466, 0.5701, 0.9466, 0.5701, 0.9466, 0.5701, 0.9466, 0.5701, 0.9466, 0.5701, 0.9466, 0.5701, 0.9466, 0.5666, 0.9432, 0.5666, 0.9432, 0.5666, 0.9432, 0.5666, 0.9432, 0.5701, 0.9466, 0.5701, 0.9466, 0.5701, 0.9466, 0.5701, 0.9466, 0.5701, 0.9466, 0.5701, 0.9466, 0.5701, 0.9466, 0.5701, 0.9466, 0.5701, 0.9466, 0.5701, 0.9466, 0.5701, 0.9466, 0.5701, 0.9466, 0.5701, 0.9466, 0.5701, 0.9466, 0.5701, 0.9466, 0.5701, 0.9466, 0.5701, 0.9466, 0.5701, 0.9466, 0.5701, 0.9466, 0.5701, 0.9466, 0.5701, 0.9466, 0.5701, 0.9466, 0.5701, 0.9466, 0.5701, 0.9466, 0.5667, 0.9432, 0.5666, 0.9432, 0.5666, 0.9432, 0.5667, 0.9432, 0.5701, 0.9466, 0.5701, 0.9466, 0.5701, 0.9466, 0.5701, 0.9466, 0.5701, 0.9466, 0.5701, 0.9466, 0.5701, 0.9466, 0.5701, 0.9466, 0.5672, 0.9415, 0.5672, 0.9415, 0.5672, 0.9415, 0.5672, 0.9415, 0.5676, 0.9415, 0.5674, 0.9415, 0.5674, 0.9415, 0.5676, 0.9415, 0.5672, 0.9432, 0.5672, 0.9432, 0.5672, 0.9432, 0.5672, 0.9432, 0.5672, 0.9432, 0.5672, 0.9432, 0.5672, 0.9432, 0.5672, 0.9432, 0.5674, 0.9432, 0.5676, 0.9432, 0.5676, 0.9432, 0.5674, 0.9432, 0.5701, 0.9466, 0.5701, 0.9466, 0.5701, 0.9466, 0.5701, 0.9466, 0.5672, 0.9415, 0.5672, 0.9415, 0.5672, 0.9415, 0.5672, 0.9415, 0.5676, 0.9415, 0.5676, 0.9432, 0.5676, 0.9432, 0.5676, 0.9415, 0.5676, 0.9415, 0.5676, 0.9415, 0.5676, 0.9415, 0.5676, 0.9415, 0.5667, 0.9415, 0.5667, 0.9415, 0.5667, 0.9415, 0.5667, 0.9415, 0.5676, 0.9432, 0.5676, 0.9432, 0.5676, 0.9432, 0.5676, 0.9432, 0.5672, 0.9432, 0.5667, 0.9432, 0.5667, 0.9432, 0.5672, 0.9432, 0.5674, 0.9415, 0.5672, 0.9415, 0.5672, 0.9415, 0.5674, 0.9415, 0.5667, 0.9415, 0.5672, 0.9415, 0.5672, 0.9415, 0.5667, 0.9415, 0.5672, 0.9432, 0.5674, 0.9432, 0.5674, 0.9432, 0.5672, 0.9432, 0.5666, 0.9432, 0.5666, 0.9432, 0.5666, 0.9432, 0.5666, 0.9432, 0.5666, 0.9415, 0.5666, 0.9415, 0.5666, 0.9415, 0.5666, 0.9415, 0.5701, 0.9466, 0.5701, 0.9466, 0.5701, 0.9466, 0.5701, 0.9466, 0.5674, 0.9432, 0.5672, 0.9432, 0.5672, 0.9432, 0.5674, 0.9432, 0.5701, 0.9466, 0.5701, 0.9466, 0.5701, 0.9466, 0.5701, 0.9466, 0.5676, 0.9432, 0.5674, 0.9432, 0.5674, 0.9432, 0.5676, 0.9432, 0.5701, 0.9466, 0.5701, 0.9466, 0.5701, 0.9466, 0.5701, 0.9466, 0.5701, 0.9466, 0.5701, 0.9466, 0.5701, 0.9466, 0.5701, 0.9466, 0.5701, 0.9466, 0.5701, 0.9466, 0.5701, 0.9466, 0.5701, 0.9466, 0.5672, 0.9415, 0.5674, 0.9415, 0.5674, 0.9415, 0.5672, 0.9415, 0.5701, 0.9466, 0.5701, 0.9466, 0.5701, 0.9466, 0.5701, 0.9466, 0.5701, 0.9466, 0.5701, 0.9466, 0.5701, 0.9466, 0.5701, 0.9466, 0.5666, 0.9415, 0.5667, 0.9415, 0.5667, 0.9415, 0.5666, 0.9415, 0.5672, 0.9432, 0.5672, 0.9432, 0.5672, 0.9432, 0.5672, 0.9432, 0.5701, 0.9466, 0.5701, 0.9466, 0.5701, 0.9466, 0.5701, 0.9466, 0.5674, 0.9415, 0.5676, 0.9415, 0.5676, 0.9415, 0.5674, 0.9415, 0.5666, 0.9432, 0.5666, 0.9432, 0.5666, 0.9432, 0.5666, 0.9432, 0.5701, 0.9466, 0.5701, 0.9466, 0.5701, 0.9466, 0.5701, 0.9466, 0.5701, 0.9466, 0.5701, 0.9466, 0.5701, 0.9466, 0.5701, 0.9466, 0.5701, 0.9466, 0.5701, 0.9466, 0.5701, 0.9466, 0.5701, 0.9466, 0.5672, 0.9432, 0.5672, 0.9432, 0.5672, 0.9432, 0.5672, 0.9432, 0.5701, 0.9466, 0.5701, 0.9466, 0.5701, 0.9466, 0.5701, 0.9466, 0.5667, 0.9432, 0.5666, 0.9432, 0.5666, 0.9432, 0.5667, 0.9432, 0.5701, 0.9466, 0.5701, 0.9466, 0.5701, 0.9466, 0.5701, 0.9466, 0.5701, 0.9466, 0.5701, 0.9466, 0.5701, 0.9466, 0.5701, 0.9466, 0.5674, 0.9415, 0.5676, 0.9415, 0.5676, 0.9415, 0.5674, 0.9415, 0.5701, 0.9466, 0.5701, 0.9466, 0.5701, 0.9466, 0.5701, 0.9466, 0.5701, 0.9466, 0.5701, 0.9466, 0.5701, 0.9466, 0.5701, 0.9466, 0.5701, 0.9466, 0.5701, 0.9466, 0.5701, 0.9466, 0.5701, 0.9466, 0.5701, 0.9466, 0.5701, 0.9466, 0.5701, 0.9466, 0.5701, 0.9466, 0.5676, 0.9415, 0.5676, 0.9415, 0.5676, 0.9415, 0.5676, 0.9415, 0.5701, 0.9466, 0.5701, 0.9466, 0.5701, 0.9466, 0.5701, 0.9466, 0.5701, 0.9466, 0.5701, 0.9466, 0.5701, 0.9466, 0.5701, 0.9466, 0.5666, 0.9432, 0.5666, 0.9432, 0.5666, 0.9432, 0.5666, 0.9432, 0.5676, 0.9432, 0.5676, 0.9432, 0.5676, 0.9432, 0.5676, 0.9432, 0.5701, 0.9466, 0.5701, 0.9466, 0.5701, 0.9466, 0.5701, 0.9466, 0.5701, 0.9466, 0.5701, 0.9466, 0.5701, 0.9466, 0.5701, 0.9466, 0.5672, 0.9415, 0.5672, 0.9415, 0.5672, 0.9415, 0.5672, 0.9415, 0.5676, 0.9432, 0.5674, 0.9432, 0.5674, 0.9432, 0.5676, 0.9432, 0.5666, 0.9415, 0.5666, 0.9415, 0.5666, 0.9415, 0.5666, 0.9415, 0.5672, 0.9432, 0.5672, 0.9432, 0.5672, 0.9432, 0.5672, 0.9432, 0.5666, 0.9415, 0.5666, 0.9415, 0.5666, 0.9415, 0.5666, 0.9415, 0.5701, 0.9466, 0.5701, 0.9466, 0.5701, 0.9466, 0.5701, 0.9466, 0.5666, 0.9432, 0.5666, 0.9415, 0.5666, 0.9415, 0.5666, 0.9432, 0.5666, 0.9432, 0.5666, 0.9432, 0.5666, 0.9432, 0.5666, 0.9432, 0.5666, 0.9415, 0.5667, 0.9415, 0.5667, 0.9415, 0.5666, 0.9415, 0.5672, 0.9415, 0.5674, 0.9415, 0.5674, 0.9415, 0.5672, 0.9415, 0.5672, 0.9432, 0.5674, 0.9432, 0.5674, 0.9432, 0.5672, 0.9432, 0.5674, 0.9432, 0.5672, 0.9432, 0.5672, 0.9432, 0.5674, 0.9432, 0.5674, 0.9415, 0.5672, 0.9415, 0.5672, 0.9415, 0.5674, 0.9415, 0.5676, 0.9432, 0.5676, 0.9432, 0.5676, 0.9432, 0.5676, 0.9432, 0.5676, 0.9415, 0.5676, 0.9415, 0.5676, 0.9415, 0.5676, 0.9415, 0.5666, 0.9432, 0.5666, 0.9432, 0.5666, 0.9432, 0.5666, 0.9432, 0.5676, 0.9415, 0.5676, 0.9432, 0.5676, 0.9432, 0.5676, 0.9415, 0.5666, 0.9415, 0.5666, 0.9415, 0.5666, 0.9415, 0.5666, 0.9415, 0.5674, 0.9432, 0.5676, 0.9432, 0.5676, 0.9432, 0.5674, 0.9432, 0.5676, 0.9415, 0.5674, 0.9415, 0.5674, 0.9415, 0.5676, 0.9415, 0.5701, 0.9466, 0.5701, 0.9466, 0.5701, 0.9466, 0.5701, 0.9466, 0.5701, 0.9466, 0.5701, 0.9466, 0.5701, 0.9466, 0.5701, 0.9466, 0.5701, 0.9466, 0.5701, 0.9466, 0.5701, 0.9466, 0.5701, 0.9466, 0.5701, 0.9466, 0.5701, 0.9466, 0.5701, 0.9466, 0.5701, 0.9466, 0.5667, 0.9415, 0.5672, 0.9415, 0.5672, 0.9415, 0.5667, 0.9415, 0.5701, 0.9466, 0.5701, 0.9466, 0.5701, 0.9466, 0.5701, 0.9466, 0.5667, 0.9432, 0.5667, 0.9432, 0.5667, 0.9432, 0.5667, 0.9432, 0.5672, 0.9432, 0.5667, 0.9432, 0.5667, 0.9432, 0.5672, 0.9432, 0.5701, 0.9466, 0.5701, 0.9466, 0.5701, 0.9466, 0.5701, 0.9466, 0.5667, 0.9415, 0.5667, 0.9415, 0.5667, 0.9415, 0.5667, 0.9415, 0.5701, 0.9466, 0.5701, 0.9466, 0.5701, 0.9466, 0.5701, 0.9466, 0.5672, 0.9415, 0.5672, 0.9415, 0.5672, 0.9415, 0.5672, 0.9415, 0.5701, 0.9466, 0.5701, 0.9466, 0.5701, 0.9466, 0.5701, 0.9466, 0.5672, 0.9415, 0.5672, 0.9415, 0.5672, 0.9415, 0.5672, 0.9415, 0.5701, 0.9466, 0.5701, 0.9466, 0.5701, 0.9466, 0.5701, 0.9466, 0.5672, 0.9432, 0.5672, 0.9432, 0.5672, 0.9432, 0.5672, 0.9432, 0.5672, 0.9432, 0.5667, 0.9432, 0.5667, 0.9432, 0.5672, 0.9432, 0.5676, 0.9415, 0.5676, 0.9432, 0.5676, 0.9432, 0.5676, 0.9415, 0.5676, 0.9415, 0.5676, 0.9415, 0.5676, 0.9415, 0.5676, 0.9415, 0.5676, 0.9432, 0.5676, 0.9432, 0.5676, 0.9432, 0.5676, 0.9432, 0.5701, 0.9466, 0.5701, 0.9466, 0.5701, 0.9466, 0.5701, 0.9466, 0.5701, 0.9466, 0.5701, 0.9466, 0.5701, 0.9466, 0.5701, 0.9466, 0.5657, 0.9428, 0.5657, 0.9408, 0.5657, 0.9408, 0.5657, 0.9428, 0.5666, 0.9432, 0.5666, 0.9415, 0.5666, 0.9415, 0.5666, 0.9432, 0.5673, 0.9432, 0.5672, 0.9432, 0.5672, 0.9415, 0.5673, 0.9415, 0.5667, 0.9415, 0.5672, 0.9415, 0.5672, 0.9415, 0.5667, 0.9415, 0.5667, 0.9432, 0.5667, 0.9432, 0.5667, 0.9415, 0.5667, 0.9415, 0.5672, 0.9432, 0.5667, 0.9432, 0.5667, 0.9432, 0.5672, 0.9432, 0.5676, 0.9415, 0.5676, 0.9432, 0.5676, 0.9432, 0.5676, 0.9415, 0.5676, 0.9415, 0.5676, 0.9432, 0.5676, 0.9432, 0.5676, 0.9415, 0.5676, 0.9415, 0.5676, 0.9432, 0.5674, 0.9432, 0.5674, 0.9415, 0.5674, 0.9415, 0.5674, 0.9432, 0.5673, 0.9432, 0.5673, 0.9415, 0.5676, 0.9415, 0.5676, 0.9432, 0.5676, 0.9432, 0.5676, 0.9415, 0.5666, 0.9432, 0.5666, 0.9415, 0.5666, 0.9415, 0.5666, 0.9432, 0.5666, 0.9432, 0.5666, 0.9415, 0.5666, 0.9415, 0.5666, 0.9432, 0.5666, 0.9432, 0.5666, 0.9415, 0.5667, 0.9415, 0.5667, 0.9432, 0.5667, 0.9432, 0.5667, 0.9415, 0.5667, 0.9415, 0.5667, 0.9432, 0.5667, 0.9432, 0.5666, 0.9432, 0.5666, 0.9432, 0.5666, 0.9432, 0.5666, 0.9432, 0.5667, 0.9432, 0.5667, 0.9432, 0.5667, 0.9432, 0.5676, 0.9432, 0.5672, 0.9432, 0.5672, 0.9432, 0.5676, 0.9432, 0.5672, 0.9415, 0.5676, 0.9415, 0.5676, 0.9415, 0.5672, 0.9415, 0.5666, 0.9415, 0.5667, 0.9415, 0.5667, 0.9415, 0.5666, 0.9415, 0.5667, 0.9415, 0.5672, 0.9415, 0.5672, 0.9415, 0.5667, 0.9415, 0.5672, 0.9432, 0.5667, 0.9432, 0.5667, 0.9432, 0.5672, 0.9432, 0.5657, 0.9428, 0.5657, 0.9408, 0.5657, 0.9408, 0.5657, 0.9428, 0.5672, 0.9432, 0.5672, 0.9432, 0.5672, 0.9432, 0.5672, 0.9432, 0.5672, 0.9432, 0.5672, 0.9432, 0.5672, 0.9432, 0.5672, 0.9432, 0.5672, 0.9415, 0.5672, 0.9415, 0.5672, 0.9415, 0.5672, 0.9415, 0.5672, 0.9415, 0.5672, 0.9415, 0.5672, 0.9415, 0.5672, 0.9415, 0.5672, 0.9415, 0.5672, 0.9415, 0.5672, 0.9415, 0.5672, 0.9415, 0.5672, 0.9432, 0.5672, 0.9432, 0.5672, 0.9432, 0.5672, 0.9432, 0.5672, 0.9432, 0.5672, 0.9432, 0.5672, 0.9432, 0.5672, 0.9432, 0.5672, 0.9415, 0.5672, 0.9415, 0.5672, 0.9415, 0.5672, 0.9415, 0.5672, 0.9432, 0.5672, 0.9432, 0.5672, 0.9432, 0.5672, 0.9432, 0.5672, 0.9415, 0.5672, 0.9415, 0.5672, 0.9415, 0.5672, 0.9415, 0.5672, 0.9415, 0.5672, 0.9415, 0.5672, 0.9415, 0.5672, 0.9415, 0.5672, 0.9415, 0.5672, 0.9432, 0.5672, 0.9432, 0.5672, 0.9415, 0.5672, 0.9432, 0.5672, 0.9432, 0.5672, 0.9432, 0.5672, 0.9432, 0.5672, 0.9415, 0.5672, 0.9432, 0.5672, 0.9432, 0.5672, 0.9415, 0.5672, 0.9415, 0.5672, 0.9415, 0.5672, 0.9415, 0.5672, 0.9415, 0.5672, 0.9415, 0.5672, 0.9415, 0.5672, 0.9415, 0.5672, 0.9415, 0.5672, 0.9432, 0.5672, 0.9432, 0.5672, 0.9432, 0.5672, 0.9432, 0.5672, 0.9432, 0.5672, 0.9432, 0.5672, 0.9432, 0.5672, 0.9432, 0.5672, 0.9415, 0.5672, 0.9415, 0.5672, 0.9415, 0.5672, 0.9415, 0.5672, 0.9415, 0.5672, 0.9415, 0.5672, 0.9415, 0.5672, 0.9415, 0.5672, 0.9432, 0.5672, 0.9432, 0.5672, 0.9432, 0.5672, 0.9432, 0.5672, 0.9432, 0.5672, 0.9432, 0.5672, 0.9432, 0.5672, 0.9432, 0.5672, 0.9415, 0.5672, 0.9415, 0.5672, 0.9415, 0.5672, 0.9415, 0.5672, 0.9432, 0.5672, 0.9432, 0.5672, 0.9432, 0.5672, 0.9432, 0.5672, 0.9415, 0.5672, 0.9415, 0.5672, 0.9415, 0.5672, 0.9415, 0.5672, 0.9432, 0.5672, 0.9432, 0.5672, 0.9432, 0.5672, 0.9432, 0.5676, 0.9415, 0.5676, 0.9432, 0.5676, 0.9432, 0.5676, 0.9415])
me_cube_001.materials.append(mat_material_001)
me_cube_001.update()

# ---- objects
ob_empty = bpy.data.objects.new('Empty', None)
ob_cube = bpy.data.objects.new('Cube', me_cube_001)

# ---- transforms, parenting, visibility, modifiers, constraints
ob_empty.location = (0.0, 0.0, 0.0)
ob_empty.rotation_euler = (1.571, -0.0, -0.0)
ob_empty.empty_display_type = 'IMAGE'
ob_empty.empty_display_size = 5.0
ob_cube.location = (1.884, 1.021e-09, -0.007596)
ob_cube.rotation_euler = (8.532e-11, -0.03563, -4.789e-09)
ob_cube.scale = (-0.2869, -0.1041, -0.2869)
_m = ob_cube.modifiers.new('Subdivision', 'SUBSURF')
_m.quality = 2
_m.levels = 3
_m.render_levels = 1

# ---- collection membership
col_collection.objects.link(ob_empty)
col_collection.objects.link(ob_cube)

# ---- scene / render settings (as saved in the file)
scene.frame_start = 1; scene.frame_end = 250; scene.frame_set(1)
scene.render.engine = 'BLENDER_EEVEE_NEXT'
scene.cycles.sampling_pattern = 'TABULATED_SOBOL'
scene.view_settings.view_transform = 'Filmic'
bpy.context.view_layer.update()

# ---- added for rendering (the .blend has no active camera and no usable light): camera, sun
cam_auto = bpy.data.cameras.new('AutoCamera')
cam_auto.lens = 50.0
cam_auto.sensor_width = 36.0
cam_auto.clip_end = 1000.0
ob_auto_camera = bpy.data.objects.new('AutoCamera', cam_auto)
scene.collection.objects.link(ob_auto_camera)
ob_auto_camera.location = (4.28829, -5.13165, 3.49039)
ob_auto_camera.rotation_euler = (1.09748, -7.21219e-08, 0.694738)
scene.camera = ob_auto_camera
light_auto_sun = bpy.data.lights.new('AutoSun', 'SUN')
light_auto_sun.energy = 3.0
light_auto_sun.angle = 0.0523599
ob_auto_sun = bpy.data.objects.new('AutoSun', light_auto_sun)
scene.collection.objects.link(ob_auto_sun)
ob_auto_sun.rotation_euler = (0.872665, 0.174533, 0.523599)
bpy.context.view_layer.update()

